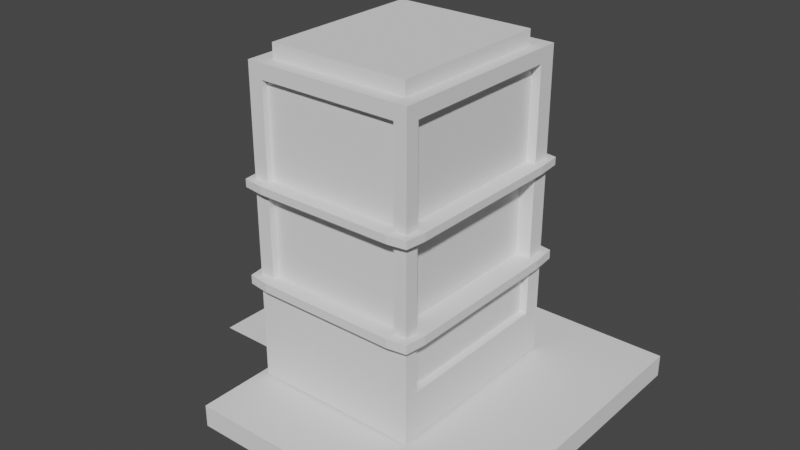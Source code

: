 # Source: Apartment_building.blend  (saved by Blender 3.0.42; exported with 4.5.12 LTS)
import bpy
from mathutils import Matrix  # noqa: F401  (used for matrix-valued properties, if any)

bpy.ops.wm.read_factory_settings(use_empty=True)
scene = bpy.context.scene
scene.name = 'Scene'

# ---- collections
col_collection = bpy.data.collections.new('Collection'); scene.collection.children.link(col_collection)

# ---- world
world_world = bpy.data.worlds.new('World'); scene.world = world_world
world_world.use_nodes = True; world_world.node_tree.nodes.clear()
_N = world_world.node_tree.nodes; _L = world_world.node_tree.links
n0 = _N.new('ShaderNodeOutputWorld'); n0.name = 'World Output'; n0.location = (300, 300)
n1 = _N.new('ShaderNodeBackground'); n1.name = 'Background'; n1.location = (10, 300)
n1.inputs[0].default_value = (0.05088, 0.05088, 0.05088, 1.0)
_L.new(n1.outputs[0], n0.inputs[0])
n0.is_active_output = True
world_world.color = (0.05088, 0.05088, 0.05088)
world_world.use_sun_shadow = False
world_world.sun_shadow_jitter_overblur = 0.0

# ---- meshes
me_cube_006 = bpy.data.meshes.new('Cube.006')
me_cube_006.from_pydata([(-15.71, -15.71, -15.71), (-15.71, -15.71, 15.71), (-15.71, 15.71, -15.71), (-15.71, 15.71, 15.71), (15.71, -15.71, -15.71), (15.71, -15.71, 15.71), (15.71, 15.71, -15.71), (15.71, 15.71, 15.71)], [], [(0, 1, 3, 2), (2, 3, 7, 6), (6, 7, 5, 4), (4, 5, 1, 0), (2, 6, 4, 0), (7, 3, 1, 5)])
_uv = me_cube_006.uv_layers.new(name='UVMap')
_uv.uv.foreach_set('vector', [0.375, 0.0, 0.625, 0.0, 0.625, 0.25, 0.375, 0.25, 0.375, 0.25, 0.625, 0.25, 0.625, 0.5, 0.375, 0.5, 0.375, 0.5, 0.625, 0.5, 0.625, 0.75, 0.375, 0.75, 0.375, 0.75, 0.625, 0.75, 0.625, 1.0, 0.375, 1.0, 0.125, 0.5, 0.375, 0.5, 0.375, 0.75, 0.125, 0.75, 0.625, 0.5, 0.875, 0.5, 0.875, 0.75, 0.625, 0.75])
me_cube_006.use_remesh_fix_poles = True
me_cube_006.use_remesh_preserve_attributes = False
me_cube_006.update()
me_cube_007 = bpy.data.meshes.new('Cube.007')
me_cube_007.from_pydata([(-16.16, -10.24, -15.43), (-16.16, -10.24, 105.1), (-16.16, 10.59, -15.43), (-16.16, 10.59, 105.1), (4.666, -10.24, -15.43), (4.666, -10.24, 105.1), (4.666, 10.59, -15.43), (4.666, 10.59, 105.1), (-16.16, -10.24, 222.8), (-16.16, 10.59, 222.8), (4.666, 10.59, 222.8), (4.666, -10.24, 222.8), (-16.16, -10.24, 345.5), (-16.16, 10.59, 345.5), (4.666, 10.59, 345.5), (4.666, -10.24, 345.5), (-16.16, -10.24, 363.1), (-16.16, 10.59, 363.1), (4.666, 10.59, 363.1), (4.666, -10.24, 363.1), (-16.16, 8.705, -15.43), (-16.16, 8.705, 105.1), (4.666, 8.705, -15.43), (4.666, 8.705, 105.1), (-16.16, 8.705, 222.8), (4.666, 8.705, 222.8), (-16.16, 8.705, 345.5), (4.666, 8.705, 345.5), (-16.16, 8.705, 363.1), (4.666, 8.705, 363.1), (-16.16, -8.774, -15.43), (4.666, -8.774, 105.1), (4.666, -8.774, 222.8), (4.666, -8.774, 345.5), (4.666, -8.774, 363.1), (-16.16, -8.774, 105.1), (4.666, -8.774, -15.43), (-16.16, -8.774, 222.8), (-16.16, -8.774, 345.5), (-16.16, -8.774, 363.1), (3.081, 10.59, -15.43), (3.081, 10.59, 105.1), (3.081, -10.24, -15.43), (3.081, -10.24, 105.1), (3.081, 10.59, 222.8), (3.081, -10.24, 222.8), (3.081, 10.59, 345.5), (3.081, -10.24, 345.5), (3.081, 10.59, 363.1), (3.081, -10.24, 363.1), (3.081, 8.705, 363.1), (3.081, 8.705, -15.43), (3.081, -8.774, 363.1), (3.081, -8.774, -15.43), (-14.33, 10.59, -15.43), (-14.33, -10.24, 105.1), (-14.33, -10.24, 222.8), (-14.33, -10.24, 345.5), (-14.33, -10.24, 363.1), (-14.33, 8.705, -15.43), (-14.33, -8.774, -15.43), (-14.33, 10.59, 105.1), (-14.33, -10.24, -15.43), (-14.33, 10.59, 222.8), (-14.33, 10.59, 345.5), (-14.33, 10.59, 363.1), (-14.33, 8.705, 363.1), (-14.33, -8.774, 363.1), (-16.16, 10.59, 232.3), (4.666, 10.59, 232.3), (4.666, -10.24, 232.3), (-16.16, -10.24, 232.3), (-16.16, 8.705, 232.3), (4.666, 8.705, 232.3), (4.666, -8.774, 232.3), (-16.16, -8.774, 232.3), (3.081, -10.24, 232.3), (3.081, 10.59, 232.3), (-14.33, -10.24, 232.3), (-14.33, 10.59, 232.3), (-16.16, -10.24, 116.0), (-16.16, 10.59, 116.0), (4.666, -10.24, 116.0), (4.666, 10.59, 116.0), (4.666, 8.705, 116.0), (-16.16, 8.705, 116.0), (4.666, -8.774, 116.0), (-16.16, -8.774, 116.0), (3.081, 10.59, 116.0), (3.081, -10.24, 116.0), (-14.33, -10.24, 116.0), (-14.33, 10.59, 116.0), (-17.14, 8.705, 222.8), (-16.85, 11.28, 222.8), (3.081, 11.57, 222.8), (5.358, 11.28, 222.8), (5.644, -8.774, 222.8), (5.358, -10.93, 222.8), (-14.33, -11.22, 222.8), (-16.85, -10.93, 222.8), (5.358, 11.28, 232.3), (5.358, -10.93, 232.3), (-17.14, -8.774, 222.8), (5.644, 8.705, 222.8), (-14.33, 11.57, 222.8), (3.081, -11.22, 222.8), (-16.85, 11.28, 232.3), (-16.85, -10.93, 232.3), (-17.14, 8.705, 232.3), (5.644, 8.705, 232.3), (5.644, -8.774, 232.3), (-17.14, -8.774, 232.3), (3.081, -11.22, 232.3), (3.081, 11.57, 232.3), (-14.33, -11.22, 232.3), (-14.33, 11.57, 232.3), (-17.23, 8.705, 105.1), (-16.91, 11.34, 105.1), (3.081, 11.66, 105.1), (5.421, 11.34, 105.1), (5.733, -8.774, 105.1), (5.421, -10.99, 105.1), (-14.33, -11.3, 105.1), (-16.91, -10.99, 105.1), (-16.91, 11.34, 116.0), (5.421, 11.34, 116.0), (-17.23, -8.774, 105.1), (5.733, 8.705, 105.1), (-14.33, 11.66, 105.1), (3.081, -11.3, 105.1), (-16.91, -10.99, 116.0), (5.421, -10.99, 116.0), (5.733, 8.705, 116.0), (-17.23, 8.705, 116.0), (5.733, -8.774, 116.0), (-17.23, -8.774, 116.0), (3.081, 11.66, 116.0), (3.081, -11.3, 116.0), (-14.33, -11.3, 116.0), (-14.33, 11.66, 116.0), (-16.16, -0.4959, 105.1), (4.666, -0.4959, -15.43), (-16.16, -0.4959, 222.8), (-16.16, -0.4959, 345.5), (-16.16, -0.4959, 363.1), (-16.16, -0.4959, -15.43), (4.666, -0.4959, 105.1), (4.666, -0.4959, 222.8), (4.666, -0.4959, 345.5), (4.666, -0.4959, 363.1), (3.081, -0.4959, -15.43), (3.081, -0.4959, 363.1), (-14.33, -0.4959, -15.43), (-14.33, -0.4959, 363.1), (-16.16, -0.4959, 232.3), (4.666, -0.4959, 232.3), (-16.16, -0.4959, 116.0), (4.666, -0.4959, 116.0), (-17.14, -0.4959, 222.8), (5.644, -0.4959, 222.8), (-17.14, -0.4959, 232.3), (5.644, -0.4959, 232.3), (-17.23, -0.4959, 105.1), (5.733, -0.4959, 105.1), (-17.23, -0.4959, 116.0), (5.733, -0.4959, 116.0), (-16.16, 2.084, 105.1), (4.666, 2.084, -15.43), (-16.16, 2.084, 222.8), (-16.16, 2.084, 345.5), (-16.16, 2.084, 363.1), (-16.16, 2.084, 232.3), (-16.16, 2.084, 116.0), (-17.14, 2.084, 222.8), (-17.14, 2.084, 232.3), (-17.23, 2.084, 105.1), (-17.23, 2.084, 116.0), (-16.16, 2.084, -15.43), (4.666, 2.084, 105.1), (4.666, 2.084, 222.8), (4.666, 2.084, 345.5), (4.666, 2.084, 363.1), (3.081, 2.084, -15.43), (3.081, 2.084, 363.1), (-14.33, 2.084, -15.43), (-14.33, 2.084, 363.1), (4.666, 2.084, 232.3), (4.666, 2.084, 116.0), (5.644, 2.084, 222.8), (5.644, 2.084, 232.3), (5.733, 2.084, 105.1), (5.733, 2.084, 116.0), (-16.16, 4.677, 105.1), (4.666, 4.677, -15.43), (-16.16, 4.677, 222.8), (-16.16, 4.677, 345.5), (-16.16, 4.677, 363.1), (-16.16, 4.677, 232.3), (-16.16, 4.677, 116.0), (-17.14, 4.677, 222.8), (-17.14, 4.677, 232.3), (-17.23, 4.677, 105.1), (-17.23, 4.677, 116.0), (-16.16, 4.677, -15.43), (4.666, 4.677, 105.1), (4.666, 4.677, 222.8), (4.666, 4.677, 345.5), (4.666, 4.677, 363.1), (3.081, 4.677, -15.43), (3.081, 4.677, 363.1), (-14.33, 4.677, -15.43), (-14.33, 4.677, 363.1), (4.666, 4.677, 232.3), (4.666, 4.677, 116.0), (5.644, 4.677, 222.8), (5.644, 4.677, 232.3), (5.733, 4.677, 105.1), (5.733, 4.677, 116.0), (-16.16, 6.579, 105.1), (4.666, 6.579, -15.43), (-16.16, 6.579, 222.8), (-16.16, 6.579, 345.5), (-16.16, 6.579, 363.1), (-16.16, 6.579, 232.3), (-16.16, 6.579, 116.0), (-17.14, 6.579, 222.8), (-17.14, 6.579, 232.3), (-17.23, 6.579, 105.1), (-17.23, 6.579, 116.0), (-16.16, 6.579, -15.43), (4.666, 6.579, 105.1), (4.666, 6.579, 222.8), (4.666, 6.579, 345.5), (4.666, 6.579, 363.1), (3.081, 6.579, -15.43), (3.081, 6.579, 363.1), (-14.33, 6.579, -15.43), (-14.33, 6.579, 363.1), (4.666, 6.579, 232.3), (4.666, 6.579, 116.0), (5.644, 6.579, 222.8), (5.644, 6.579, 232.3), (5.733, 6.579, 105.1), (5.733, 6.579, 116.0), (-16.16, -2.505, -15.43), (4.666, -2.505, 105.1), (4.666, -2.505, 222.8), (4.666, -2.505, 345.5), (4.666, -2.505, 363.1), (3.081, -2.505, -15.43), (3.081, -2.505, 363.1), (-14.33, -2.505, -15.43), (-14.33, -2.505, 363.1), (4.666, -2.505, 232.3), (4.666, -2.505, 116.0), (5.644, -2.505, 222.8), (5.644, -2.505, 232.3), (5.733, -2.505, 105.1), (5.733, -2.505, 116.0), (-16.16, -2.505, 105.1), (4.666, -2.505, -15.43), (-16.16, -2.505, 222.8), (-16.16, -2.505, 345.5), (-16.16, -2.505, 363.1), (-16.16, -2.505, 232.3), (-16.16, -2.505, 116.0), (-17.14, -2.505, 222.8), (-17.14, -2.505, 232.3), (-17.23, -2.505, 105.1), (-17.23, -2.505, 116.0), (-16.16, -4.618, -15.43), (4.666, -4.618, 105.1), (4.666, -4.618, 222.8), (4.666, -4.618, 345.5), (4.666, -4.618, 363.1), (3.081, -4.618, -15.43), (3.081, -4.618, 363.1), (-14.33, -4.618, -15.43), (-14.33, -4.618, 363.1), (4.666, -4.618, 232.3), (4.666, -4.618, 116.0), (5.644, -4.618, 222.8), (5.644, -4.618, 232.3), (5.733, -4.618, 105.1), (5.733, -4.618, 116.0), (-16.16, -4.618, 105.1), (4.666, -4.618, -15.43), (-16.16, -4.618, 222.8), (-16.16, -4.618, 345.5), (-16.16, -4.618, 363.1), (-16.16, -4.618, 232.3), (-16.16, -4.618, 116.0), (-17.14, -4.618, 222.8), (-17.14, -4.618, 232.3), (-17.23, -4.618, 105.1), (-17.23, -4.618, 116.0), (-16.16, -6.91, -15.43), (4.666, -6.91, 105.1), (4.666, -6.91, 222.8), (4.666, -6.91, 345.5), (4.666, -6.91, 363.1), (3.081, -6.91, -15.43), (3.081, -6.91, 363.1), (-14.33, -6.91, -15.43), (-14.33, -6.91, 363.1), (4.666, -6.91, 232.3), (4.666, -6.91, 116.0), (5.644, -6.91, 222.8), (5.644, -6.91, 232.3), (5.733, -6.91, 105.1), (5.733, -6.91, 116.0), (-16.16, -6.91, 105.1), (4.666, -6.91, -15.43), (-16.16, -6.91, 222.8), (-16.16, -6.91, 345.5), (-16.16, -6.91, 363.1), (-16.16, -6.91, 232.3), (-16.16, -6.91, 116.0), (-17.14, -6.91, 222.8), (-17.14, -6.91, 232.3), (-17.23, -6.91, 105.1), (-17.23, -6.91, 116.0), (-16.16, 10.59, 317.9), (-16.16, -10.24, 317.9), (-16.16, 8.705, 317.9), (4.666, 8.705, 317.9), (4.666, -8.774, 317.9), (-16.16, -8.774, 317.9), (3.081, -10.24, 317.9), (3.081, 10.59, 317.9), (-14.33, -10.24, 317.9), (-14.33, 10.59, 317.9), (4.666, 10.59, 317.9), (4.666, -10.24, 317.9), (-14.87, -0.4959, 42.13), (2.81, -2.505, 222.8), (-14.87, -8.774, 42.13), (2.81, 6.579, 198.3), (-14.87, 8.705, 42.13), (2.81, 8.705, 116.0), (-14.87, -6.91, 73.74), (2.81, 4.677, 198.3), (2.81, 6.579, 116.0), (-14.87, -4.618, 73.74), (2.81, 6.579, 222.8), (-14.87, -2.505, 73.74), (2.81, 2.084, 198.3), (-14.87, 6.579, 73.74), (4.666, 10.59, 285.2), (4.666, -10.24, 285.2), (-16.16, 10.59, 285.2), (-16.16, -10.24, 285.2), (-16.16, 8.705, 285.2), (4.666, 8.705, 285.2), (4.666, -8.774, 285.2), (-16.16, -8.774, 285.2), (3.081, -10.24, 285.2), (3.081, 10.59, 285.2), (-14.33, -10.24, 285.2), (-14.33, 10.59, 285.2), (-14.87, 4.677, 73.74), (2.81, 4.677, 116.0), (-14.87, 2.084, 73.74), (2.81, 4.677, 222.8), (-14.87, -0.4959, 73.74), (2.81, -0.4959, 198.3), (-14.87, -8.774, 73.74), (2.81, -0.4959, 116.0), (2.81, 2.084, 116.0), (-14.87, 8.705, 73.74), (2.81, -0.4959, 222.8), (-14.87, -8.774, 105.1), (2.81, 2.084, 222.8), (-14.87, -6.91, 105.1), (4.666, 10.59, 258.1), (4.666, -10.24, 258.1), (-16.16, 10.59, 258.1), (-16.16, -10.24, 258.1), (-16.16, 8.705, 258.1), (4.666, 8.705, 258.1), (4.666, -8.774, 258.1), (-16.16, -8.774, 258.1), (3.081, -10.24, 258.1), (3.081, 10.59, 258.1), (-14.33, -10.24, 258.1), (-14.33, 10.59, 258.1), (-14.87, -4.618, 105.1), (2.81, -8.774, 116.0), (-14.87, 4.677, 105.1), (2.81, -6.91, 116.0), (-14.87, 2.084, 105.1), (2.81, -8.774, 198.3), (-14.87, -0.4959, 105.1), (2.81, -8.774, 222.8), (2.81, -6.91, 222.8), (-14.87, -2.505, 105.1), (2.81, 8.705, 222.8), (-14.87, 8.705, 105.1), (2.81, 8.705, 198.3), (-14.87, 6.579, 105.1), (-16.16, -10.24, 198.3), (4.666, -10.24, 198.3), (4.666, 8.705, 198.3), (-16.16, 8.705, 198.3), (4.666, -8.774, 198.3), (-16.16, -8.774, 198.3), (3.081, 10.59, 198.3), (3.081, -10.24, 198.3), (-14.33, -10.24, 198.3), (-14.33, 10.59, 198.3), (-16.16, 10.59, 198.3), (4.666, 10.59, 198.3), (-15.41, -4.618, 232.3), (3.704, -0.4959, 42.13), (-15.41, -4.618, 345.5), (3.704, -8.774, 42.13), (-15.41, 6.579, 317.9), (3.704, 8.705, 42.13), (-15.41, 4.677, 317.9), (3.704, -6.91, 73.74), (3.704, -4.618, 73.74), (-15.41, 4.677, 232.3), (3.704, -2.505, 73.74), (-15.41, 4.677, 345.5), (3.704, 6.579, 73.74), (-15.41, 2.084, 317.9), (-16.16, 10.59, 170.1), (4.666, 10.59, 170.1), (-16.16, -10.24, 170.1), (4.666, -10.24, 170.1), (4.666, 8.705, 170.1), (-16.16, 8.705, 170.1), (4.666, -8.774, 170.1), (-16.16, -8.774, 170.1), (3.081, 10.59, 170.1), (3.081, -10.24, 170.1), (-14.33, -10.24, 170.1), (-14.33, 10.59, 170.1), (-15.41, 2.084, 232.3), (3.704, 4.677, 73.74), (-15.41, 2.084, 345.5), (3.704, 2.084, 73.74), (-15.41, -0.4959, 317.9), (3.704, -0.4959, 73.74), (-15.41, -0.4959, 232.3), (3.704, -8.774, 73.74), (3.704, 8.705, 73.74), (-15.41, -2.505, 232.3), (3.704, -4.618, 105.1), (-15.41, -0.4959, 345.5), (3.704, -2.505, 105.1), (-15.41, -2.505, 345.5), (-16.16, 10.59, 141.6), (4.666, 10.59, 141.6), (-16.16, -10.24, 141.6), (4.666, -10.24, 141.6), (4.666, 8.705, 141.6), (-16.16, 8.705, 141.6), (4.666, -8.774, 141.6), (-16.16, -8.774, 141.6), (3.081, 10.59, 141.6), (3.081, -10.24, 141.6), (-14.33, -10.24, 141.6), (-14.33, 10.59, 141.6), (-15.41, 8.705, 232.3), (3.704, 8.705, 105.1), (-15.41, 6.579, 232.3), (3.704, 6.579, 105.1), (-15.41, -8.774, 345.5), (3.704, 4.677, 105.1), (-15.41, -8.774, 317.9), (3.704, -0.4959, 105.1), (3.704, 2.084, 105.1), (-15.41, 8.705, 317.9), (3.704, -8.774, 105.1), (-15.41, 8.705, 345.5), (3.704, -6.91, 105.1), (-15.41, 6.579, 345.5), (-16.16, -10.24, 73.74), (-16.16, 10.59, 73.74), (4.666, 10.59, 73.74), (4.666, -10.24, 73.74), (4.666, 8.705, 73.74), (-16.16, 8.705, 73.74), (-16.16, -8.774, 73.74), (4.666, -8.774, 73.74), (3.081, -10.24, 73.74), (3.081, 10.59, 73.74), (-14.33, 10.59, 73.74), (-14.33, -10.24, 73.74), (-14.33, 9.913, 223.5), (3.081, 2.084, 380.5), (3.081, 9.913, 105.8), (-14.33, -6.91, 380.5), (-14.33, 9.913, 105.8), (3.081, -6.91, 380.5), (3.081, 10.98, 115.3), (3.081, -8.774, 380.5), (-14.33, -8.774, 380.5), (3.081, 9.913, 115.3), (3.081, 8.705, 380.5), (-14.33, 9.913, 115.3), (-14.33, 8.705, 380.5), (-14.33, 10.98, 115.3), (-16.16, 10.59, 42.13), (4.666, 10.59, 42.13), (4.666, -10.24, 42.13), (4.666, 8.705, 42.13), (-16.16, 8.705, 42.13), (-16.16, -8.774, 42.13), (4.666, -8.774, 42.13), (3.081, -10.24, 42.13), (3.081, 10.59, 42.13), (-14.33, 10.59, 42.13), (-14.33, -10.24, 42.13), (4.666, -0.4959, 42.13), (-16.16, -0.4959, 42.13), (4.666, 2.084, 42.13), (-16.16, 2.084, 42.13), (4.666, 4.677, 42.13), (-16.16, 4.677, 42.13), (4.666, 6.579, 42.13), (-16.16, 6.579, 42.13), (-16.16, -2.505, 42.13), (4.666, -2.505, 42.13), (-16.16, -4.618, 42.13), (4.666, -4.618, 42.13), (-16.16, -6.91, 42.13), (4.666, -6.91, 42.13), (-16.16, -10.24, 42.13), (-15.5, 6.579, 222.8), (-15.5, 8.705, 222.8), (-15.5, 8.705, 198.3), (-15.5, -8.774, 198.3), (-15.5, -8.774, 222.8), (-15.5, 6.579, 116.0), (-15.5, 8.705, 116.0), (-15.5, -2.505, 222.8), (-15.5, -0.4959, 222.8), (-15.5, -2.505, 116.0), (-15.5, -0.4959, 116.0), (-15.5, -0.4959, 198.3), (-15.5, 2.084, 222.8), (-15.5, 2.084, 116.0), (-15.5, 2.084, 198.3), (-15.5, 4.677, 222.8), (-15.5, 4.677, 116.0), (-15.5, 4.677, 198.3), (-15.5, 6.579, 198.3), (-15.5, -4.618, 222.8), (-15.5, -4.618, 116.0), (-15.5, -2.505, 198.3), (-15.5, -6.91, 222.8), (-15.5, -6.91, 116.0), (-15.5, -4.618, 198.3), (-15.5, -8.774, 116.0), (-15.5, -6.91, 198.3), (-15.5, 8.705, 170.1), (-15.5, -8.774, 170.1), (-15.5, -0.4959, 170.1), (-15.5, 2.084, 170.1), (-15.5, 4.677, 170.1), (-15.5, 6.579, 170.1), (-15.5, -2.505, 170.1), (-15.5, -4.618, 170.1), (-15.5, -6.91, 170.1), (-15.5, 8.705, 141.6), (-15.5, -8.774, 141.6), (-15.5, -0.4959, 141.6), (-15.5, 2.084, 141.6), (-15.5, 4.677, 141.6), (-15.5, 6.579, 141.6), (-15.5, -2.505, 141.6), (-15.5, -4.618, 141.6), (-15.5, -6.91, 141.6), (-15.41, -2.505, 317.9), (-15.41, -6.91, 345.5), (-15.41, -6.91, 232.3), (-15.41, -4.618, 317.9), (-15.41, -8.774, 232.3), (-15.41, -6.91, 317.9), (-15.41, 8.705, 285.2), (-15.41, -8.774, 285.2), (-15.41, -0.4959, 285.2), (-15.41, 2.084, 285.2), (-15.41, 4.677, 285.2), (-15.41, 6.579, 285.2), (-15.41, -2.505, 285.2), (-15.41, -4.618, 285.2), (-15.41, -6.91, 285.2), (-15.41, 8.705, 258.1), (-15.41, -8.774, 258.1), (-15.41, -0.4959, 258.1), (-15.41, 2.084, 258.1), (-15.41, 4.677, 258.1), (-15.41, 6.579, 258.1), (-15.41, -2.505, 258.1), (-15.41, -4.618, 258.1), (-15.41, -6.91, 258.1), (-14.87, 2.084, 42.13), (-14.87, 4.677, 42.13), (-14.87, 6.579, 42.13), (-14.87, -2.505, 42.13), (-14.87, -4.618, 42.13), (-14.87, -6.91, 42.13), (3.081, -0.4959, 380.5), (-14.33, 2.084, 380.5), (-14.33, -0.4959, 380.5), (3.081, 4.677, 380.5), (-14.33, 4.677, 380.5), (3.081, 6.579, 380.5), (-14.33, 6.579, 380.5), (3.081, -2.505, 380.5), (-14.33, -2.505, 380.5), (3.081, -4.618, 380.5), (-14.33, -4.618, 380.5), (3.081, -9.286, 198.3), (3.081, -9.286, 222.8), (-14.33, -9.286, 222.8), (-14.33, -9.286, 198.3), (3.081, -9.286, 116.0), (-14.33, -9.286, 116.0), (3.081, -9.286, 170.1), (-14.33, -9.286, 170.1), (3.081, -9.286, 141.6), (-14.33, -9.286, 141.6), (3.081, -9.591, 317.9), (3.081, -9.591, 345.5), (-14.33, -9.591, 345.5), (-14.33, -9.591, 317.9), (3.081, -9.591, 232.3), (-14.33, -9.591, 232.3), (3.081, -9.591, 285.2), (-14.33, -9.591, 285.2), (3.081, -9.591, 258.1), (-14.33, -9.591, 258.1), (3.081, -9.515, 198.3), (3.081, -9.515, 222.8), (-14.33, -9.515, 222.8), (-14.33, -9.515, 198.3), (3.081, -9.515, 116.0), (-14.33, -9.515, 116.0), (3.081, -9.515, 170.1), (-14.33, -9.515, 170.1), (3.081, -9.515, 141.6), (-14.33, -9.515, 141.6), (3.081, -9.511, 198.3), (3.081, -9.511, 222.8), (-14.33, -9.511, 222.8), (-14.33, -9.511, 198.3), (3.081, -9.511, 116.0), (-14.33, -9.511, 116.0), (3.081, -9.511, 170.1), (-14.33, -9.511, 170.1), (3.081, -9.511, 141.6), (-14.33, -9.511, 141.6), (-5.953, -4.413, -55.74), (-5.541, -4.413, -55.74), (-5.953, -4.062, -55.74), (-5.541, -4.062, -55.74), (-29.48, -5.213, -35.68), (-9.435, -5.213, -35.68), (-29.48, 11.87, -35.68), (-9.435, 11.87, -35.68), (-10.21, 8.705, 42.13), (-10.21, 8.705, -15.43), (-10.21, 6.579, -15.43), (-10.21, 6.579, 42.13), (3.513, 8.705, 317.9), (3.513, 8.705, 345.5), (3.513, -6.91, 345.5), (3.513, -8.774, 345.5), (3.513, -8.774, 317.9), (3.513, -6.91, 232.3), (3.513, -8.774, 232.3), (3.513, 2.084, 345.5), (3.513, -0.4959, 345.5), (3.513, 2.084, 232.3), (3.513, -0.4959, 232.3), (3.513, -0.4959, 317.9), (3.513, 4.677, 345.5), (3.513, 4.677, 232.3), (3.513, 2.084, 317.9), (3.513, 6.579, 345.5), (3.513, 6.579, 232.3), (3.513, 4.677, 317.9), (3.513, 8.705, 232.3), (3.513, 6.579, 317.9), (3.513, -2.505, 345.5), (3.513, -2.505, 232.3), (3.513, -2.505, 317.9), (3.513, -4.618, 345.5), (3.513, -4.618, 232.3), (3.513, -4.618, 317.9), (3.513, -6.91, 317.9), (3.513, 8.705, 285.2), (3.513, -8.774, 285.2), (3.513, -0.4959, 285.2), (3.513, 2.084, 285.2), (3.513, 4.677, 285.2), (3.513, 6.579, 285.2), (3.513, -2.505, 285.2), (3.513, -4.618, 285.2), (3.513, -6.91, 285.2), (3.513, 8.705, 258.1), (3.513, -8.774, 258.1), (3.513, -0.4959, 258.1), (3.513, 2.084, 258.1), (3.513, 4.677, 258.1), (3.513, 6.579, 258.1), (3.513, -2.505, 258.1), (3.513, -4.618, 258.1), (3.513, -6.91, 258.1), (2.81, -2.505, 116.0), (2.81, -2.505, 198.3), (2.81, -4.618, 222.8), (2.81, -4.618, 116.0), (2.81, -4.618, 198.3), (2.81, -6.91, 198.3), (2.81, 8.705, 170.1), (2.81, -8.774, 170.1), (2.81, -0.4959, 170.1), (2.81, 2.084, 170.1), (2.81, 4.677, 170.1), (2.81, 6.579, 170.1), (2.81, -2.505, 170.1), (2.81, -4.618, 170.1), (2.81, -6.91, 170.1), (2.81, 8.705, 141.6), (2.81, -8.774, 141.6), (2.81, -0.4959, 141.6), (2.81, 2.084, 141.6), (2.81, 4.677, 141.6), (2.81, 6.579, 141.6), (2.81, -2.505, 141.6), (2.81, -4.618, 141.6), (2.81, -6.91, 141.6), (3.704, 2.084, 42.13), (3.704, 4.677, 42.13), (3.704, 6.579, 42.13), (3.704, -2.505, 42.13), (3.704, -4.618, 42.13), (3.704, -6.91, 42.13), (3.081, 9.913, 223.5), (-14.33, 9.634, 345.5), (3.081, 9.634, 345.5), (3.081, 9.634, 198.3), (3.081, 9.634, 317.9), (-14.33, 9.634, 198.3), (-14.33, 9.634, 317.9), (-14.33, 9.913, 231.7), (3.081, 9.913, 231.7), (3.081, 10.98, 105.8), (-14.33, 10.89, 223.5), (3.081, 10.89, 223.5), (3.081, 10.89, 231.7), (-14.33, 10.89, 231.7), (-14.33, 10.98, 105.8), (3.081, 9.634, 285.2), (-14.33, 9.634, 285.2), (3.081, 9.634, 258.1), (-14.33, 9.634, 258.1), (3.081, 9.634, 170.1), (-14.33, 9.634, 170.1), (3.081, 9.634, 141.6), (-14.33, 9.634, 141.6), (3.081, 9.634, 73.74), (-14.33, 9.634, 73.74), (3.081, 9.634, 42.13), (-14.33, 9.634, 42.13), (-23.88, -0.8853, 40.22), (-11.01, -0.8853, 42.34), (-23.88, 10.09, 40.22), (-11.01, 10.09, 40.22), (-23.88, -0.4396, 42.05), (-23.88, 10.53, 42.05), (-11.01, -0.4396, 42.05), (-11.01, 10.53, 42.05), (-23.6, -0.6113, -35.46), (-23.6, -0.6113, 40.75), (-23.6, -0.3407, -35.46), (-23.6, -0.3407, 40.75), (-23.26, -0.6113, -35.46), (-23.26, -0.6113, 40.75), (-23.26, -0.3407, -35.46), (-23.26, -0.3407, 40.75), (-23.6, 10.23, -35.46), (-23.6, 10.23, 40.75), (-23.6, 10.5, -35.46), (-23.6, 10.5, 40.75), (-23.26, 10.23, -35.46), (-23.26, 10.23, 40.75), (-23.26, 10.5, -35.46), (-23.26, 10.5, 40.75), (-23.88, -0.4396, 44.05), (-23.88, 10.53, 44.05), (-11.01, -0.4396, 44.05), (-11.01, 10.53, 44.05), (-18.16, 7.075, -34.37), (-18.16, 7.075, -29.16), (-18.16, 9.207, -34.37), (-18.16, 9.207, -29.16), (-17.18, 7.075, -34.37), (-17.18, 7.075, -29.16), (-17.18, 9.207, -34.37), (-17.18, 9.207, -29.16), (-18.16, 9.207, -29.23), (-18.16, 7.075, -29.23), (-18.16, 7.075, -24.03), (-18.16, 9.207, -24.03), (-17.18, 9.207, -29.23), (-17.18, 9.207, -24.03), (-17.18, 7.075, -29.23), (-17.18, 7.075, -24.03), (-18.16, 9.207, -23.76), (-18.16, 7.075, -23.76), (-18.16, 7.075, -18.56), (-18.16, 9.207, -18.56), (-17.18, 9.207, -23.76), (-17.18, 9.207, -18.56), (-17.18, 7.075, -23.76), (-17.18, 7.075, -18.56), (-18.16, 9.207, -21.54), (-18.16, 7.075, -21.54), (-18.16, 7.075, -16.33), (-18.16, 9.207, -16.33), (-17.18, 9.207, -21.54), (-17.18, 9.207, -16.33), (-17.18, 7.075, -21.54), (-17.18, 7.075, -16.33), (-19.43, 9.207, -34.37), (-19.43, 7.075, -34.37), (-19.43, 7.075, -29.16), (-19.43, 9.207, -29.16), (-19.0, 9.207, -29.23), (-19.0, 7.075, -29.23), (-19.0, 7.075, -24.03), (-19.0, 9.207, -24.03), (-18.57, 9.207, -23.76), (-18.57, 7.075, -23.76), (-18.57, 7.075, -18.56), (-18.57, 9.207, -18.56)], [], [(483, 21, 3, 479), (487, 41, 7, 480), (485, 31, 5, 481), (489, 55, 1, 478), (53, 36, 4, 42), (405, 400, 8, 37), (331, 322, 13, 64), (407, 401, 11, 45), (409, 410, 9, 63), (402, 411, 10, 25), (27, 14, 18, 29), (325, 332, 14, 27), (327, 323, 12, 38), (328, 333, 15, 47), (67, 39, 16, 58), (38, 12, 16, 39), (47, 15, 19, 49), (64, 13, 17, 65), (13, 26, 28, 17), (65, 17, 28, 66), (322, 324, 26, 13), (391, 718, 394, 393), (232, 27, 29, 233), (420, 448, 476, 419), (410, 403, 24, 9), (40, 6, 22, 51), (480, 7, 23, 482), (285, 259, 395, 386), (478, 1, 35, 484), (401, 404, 32, 11), (15, 33, 34, 19), (333, 326, 33, 15), (314, 38, 39, 315), (304, 315, 39, 67), (366, 371, 373, 340), (578, 580, 576, 414), (301, 312, 36, 53), (271, 297, 476, 448), (303, 301, 53, 60), (300, 302, 52, 34), (54, 40, 51, 59), (18, 48, 50, 29), (14, 46, 48, 18), (57, 47, 49, 58), (34, 52, 49, 19), (358, 384, 635, 633), (411, 406, 44, 10), (89, 461, 624, 620), (332, 329, 46, 14), (60, 53, 42, 62), (481, 5, 43, 486), (357, 383, 760, 758), (479, 3, 61, 488), (30, 60, 62, 0), (400, 408, 56, 8), (323, 330, 57, 12), (12, 57, 58, 16), (2, 54, 59, 20), (296, 303, 60, 30), (211, 185, 606, 609), (48, 65, 66, 50), (46, 64, 65, 48), (52, 67, 58, 49), (329, 357, 758, 747), (139, 91, 501, 503), (486, 43, 55, 489), (76, 78, 114, 112), (231, 25, 103, 240), (61, 128, 757, 494), (69, 73, 109, 100), (10, 44, 94, 95), (77, 69, 100, 113), (71, 75, 111, 107), (9, 24, 92, 93), (78, 71, 107, 114), (25, 10, 95, 103), (70, 76, 112, 101), (37, 8, 99, 102), (61, 3, 117, 128), (89, 90, 138, 137), (81, 91, 139, 124), (90, 80, 130, 138), (83, 84, 132, 125), (230, 23, 127, 242), (94, 44, 743, 754), (43, 5, 121, 129), (7, 41, 118, 119), (306, 86, 134, 310), (85, 81, 124, 133), (1, 55, 122, 123), (383, 77, 751, 760), (99, 98, 114, 107), (95, 94, 113, 100), (98, 105, 112, 114), (318, 102, 111, 319), (97, 96, 110, 101), (240, 103, 109, 241), (93, 92, 108, 106), (105, 97, 101, 112), (102, 99, 107, 111), (103, 95, 100, 109), (104, 93, 106, 115), (11, 32, 96, 97), (68, 79, 115, 106), (45, 11, 97, 105), (223, 72, 108, 226), (8, 56, 98, 99), (74, 70, 101, 110), (305, 74, 110, 308), (63, 9, 93, 104), (56, 45, 105, 98), (72, 68, 106, 108), (313, 37, 102, 318), (104, 115, 756, 753), (64, 46, 745, 744), (123, 122, 138, 130), (122, 129, 137, 138), (119, 118, 136, 125), (320, 126, 135, 321), (121, 120, 134, 131), (117, 116, 133, 124), (242, 127, 132, 243), (127, 119, 125, 132), (128, 117, 124, 139), (129, 121, 131, 137), (126, 123, 130, 135), (311, 35, 126, 320), (82, 89, 137, 131), (5, 31, 120, 121), (88, 83, 125, 136), (80, 87, 135, 130), (55, 43, 129, 122), (224, 85, 133, 228), (35, 1, 123, 126), (3, 21, 116, 117), (23, 7, 119, 127), (86, 82, 131, 134), (77, 113, 755, 751), (265, 156, 164, 269), (166, 140, 162, 175), (257, 163, 165, 258), (175, 162, 164, 176), (168, 142, 158, 173), (186, 155, 161, 189), (264, 154, 160, 267), (255, 159, 161, 256), (173, 158, 160, 174), (187, 157, 165, 191), (245, 146, 163, 257), (246, 147, 159, 255), (151, 183, 491, 605), (177, 184, 152, 145), (181, 183, 151, 149), (184, 182, 150, 152), (245, 271, 448, 450), (182, 167, 141, 150), (575, 578, 414, 451), (340, 373, 386, 343), (185, 170, 144, 153), (169, 143, 144, 170), (527, 509, 336, 604), (422, 450, 448, 420), (247, 148, 149, 248), (718, 717, 715, 394), (195, 169, 170, 196), (211, 196, 170, 185), (343, 386, 395, 345), (442, 575, 451, 449), (208, 193, 167, 182), (528, 526, 741, 742), (210, 208, 182, 184), (207, 209, 183, 181), (203, 210, 184, 177), (235, 50, 500, 610), (213, 187, 191, 217), (199, 173, 174, 200), (212, 186, 189, 215), (194, 168, 173, 199), (201, 175, 176, 202), (192, 166, 175, 201), (156, 172, 176, 164), (163, 190, 191, 165), (154, 171, 174, 160), (159, 188, 189, 161), (146, 178, 190, 163), (147, 179, 188, 159), (192, 218, 399, 388), (443, 471, 450, 422), (148, 180, 181, 149), (717, 714, 335, 715), (218, 192, 201, 227), (227, 201, 202, 228), (220, 194, 199, 225), (238, 212, 215, 241), (225, 199, 200, 226), (239, 213, 217, 243), (209, 235, 610, 608), (229, 236, 210, 203), (233, 235, 209, 207), (236, 234, 208, 210), (146, 245, 450, 471), (234, 219, 193, 208), (473, 416, 477, 475), (360, 388, 399, 347), (237, 222, 196, 211), (221, 195, 196, 222), (172, 198, 202, 176), (190, 216, 217, 191), (171, 197, 200, 174), (188, 214, 215, 189), (178, 204, 216, 190), (179, 205, 214, 188), (509, 484, 366, 336), (446, 465, 467, 424), (180, 206, 207, 181), (341, 337, 344, 363), (26, 221, 222, 28), (66, 28, 222, 237), (362, 390, 388, 360), (416, 418, 423, 477), (51, 22, 219, 234), (485, 510, 415, 445), (59, 51, 234, 236), (29, 50, 235, 233), (20, 59, 236, 229), (50, 66, 502, 500), (84, 239, 243, 132), (92, 225, 226, 108), (73, 238, 241, 109), (24, 220, 225, 92), (116, 227, 228, 133), (21, 218, 227, 116), (198, 224, 228, 202), (216, 242, 243, 217), (197, 223, 226, 200), (214, 240, 241, 215), (204, 230, 242, 216), (205, 231, 240, 214), (166, 192, 388, 390), (424, 467, 469, 439), (206, 232, 233, 207), (346, 341, 363, 372), (365, 346, 372, 370), (273, 247, 248, 274), (439, 469, 472, 441), (21, 483, 369, 397), (272, 246, 255, 281), (271, 245, 257, 283), (281, 255, 256, 282), (290, 264, 267, 293), (283, 257, 258, 284), (291, 265, 269, 295), (140, 259, 268, 162), (162, 268, 269, 164), (142, 261, 266, 158), (155, 253, 256, 161), (158, 266, 267, 160), (157, 254, 258, 165), (183, 209, 608, 491), (145, 152, 251, 244), (149, 151, 250, 248), (152, 150, 249, 251), (519, 521, 739, 738), (150, 141, 260, 249), (418, 425, 440, 423), (364, 392, 390, 362), (153, 144, 263, 252), (143, 262, 263, 144), (317, 291, 295, 321), (309, 283, 284, 310), (316, 290, 293, 319), (307, 281, 282, 308), (297, 271, 283, 309), (298, 272, 281, 307), (140, 166, 390, 392), (441, 472, 471, 443), (299, 273, 274, 300), (714, 365, 370, 335), (259, 285, 294, 268), (268, 294, 295, 269), (261, 287, 292, 266), (253, 279, 282, 256), (266, 292, 293, 267), (254, 280, 284, 258), (278, 304, 493, 615), (244, 251, 277, 270), (248, 250, 276, 274), (251, 249, 275, 277), (526, 524, 740, 741), (249, 260, 286, 275), (425, 442, 449, 440), (345, 395, 392, 364), (252, 263, 289, 278), (262, 288, 289, 263), (337, 398, 396, 344), (33, 299, 300, 34), (419, 476, 474, 445), (259, 140, 392, 395), (32, 298, 307, 96), (31, 297, 309, 120), (96, 307, 308, 110), (75, 316, 319, 111), (120, 309, 310, 134), (87, 317, 321, 135), (285, 311, 320, 294), (294, 320, 321, 295), (287, 313, 318, 292), (279, 305, 308, 282), (292, 318, 319, 293), (280, 306, 310, 284), (252, 278, 615, 613), (270, 277, 303, 296), (274, 276, 302, 300), (277, 275, 301, 303), (482, 23, 465, 446), (275, 286, 312, 301), (580, 470, 468, 576), (347, 399, 397, 369), (278, 289, 315, 304), (288, 314, 315, 289), (26, 324, 473, 475), (273, 299, 670, 691), (75, 381, 591, 579), (247, 273, 691, 688), (381, 355, 582, 591), (148, 247, 688, 676), (305, 279, 692, 673), (154, 264, 447, 444), (279, 253, 689, 692), (316, 75, 579, 577), (325, 27, 669, 668), (355, 327, 470, 582), (253, 155, 678, 689), (290, 316, 577, 412), (463, 437, 763, 765), (351, 358, 330, 323), (348, 357, 329, 332), (47, 57, 628, 627), (264, 290, 412, 447), (349, 354, 326, 333), (180, 148, 676, 675), (350, 352, 324, 322), (356, 349, 333, 328), (355, 351, 323, 327), (353, 348, 332, 325), (359, 350, 322, 331), (385, 376, 350, 359), (379, 374, 348, 353), (381, 377, 351, 355), (382, 375, 349, 356), (376, 378, 352, 350), (380, 74, 674, 705), (375, 380, 354, 349), (378, 72, 464, 590), (78, 76, 630, 631), (374, 383, 357, 348), (377, 384, 358, 351), (437, 409, 748, 763), (223, 197, 421, 466), (155, 186, 677, 678), (352, 378, 590, 581), (33, 326, 672, 671), (197, 171, 438, 421), (354, 380, 705, 696), (171, 154, 444, 438), (74, 305, 673, 674), (27, 232, 683, 669), (72, 223, 466, 464), (232, 206, 680, 683), (38, 314, 576, 468), (206, 180, 675, 680), (314, 288, 414, 576), (288, 262, 451, 414), (73, 379, 704, 686), (195, 221, 477, 423), (379, 353, 695, 704), (169, 195, 423, 440), (238, 73, 686, 684), (212, 238, 684, 681), (324, 352, 581, 473), (186, 212, 681, 677), (327, 38, 468, 470), (326, 354, 696, 672), (143, 169, 440, 449), (299, 33, 671, 670), (262, 143, 449, 451), (118, 41, 492, 752), (71, 78, 384, 377), (69, 77, 383, 374), (76, 382, 634, 630), (221, 26, 475, 477), (70, 74, 380, 375), (353, 325, 668, 695), (68, 72, 378, 376), (76, 70, 375, 382), (75, 71, 377, 381), (73, 69, 374, 379), (79, 68, 376, 385), (156, 265, 539, 540), (298, 32, 393, 394), (220, 24, 531, 530), (430, 402, 398, 719), (317, 87, 555, 553), (306, 280, 716, 389), (280, 254, 713, 716), (457, 85, 536, 566), (254, 157, 367, 713), (291, 317, 553, 550), (272, 298, 394, 715), (431, 457, 566, 557), (246, 272, 715, 335), (85, 224, 535, 536), (113, 94, 754, 755), (428, 436, 408, 400), (56, 408, 619, 618), (427, 434, 406, 411), (265, 291, 550, 539), (429, 432, 404, 401), (426, 431, 403, 410), (147, 246, 335, 370), (430, 427, 411, 402), (437, 426, 410, 409), (435, 429, 401, 407), (433, 428, 400, 405), (459, 454, 428, 433), (461, 455, 429, 435), (463, 452, 426, 437), (456, 453, 427, 430), (86, 306, 389, 387), (452, 457, 431, 426), (455, 458, 432, 429), (433, 405, 533, 558), (453, 460, 434, 427), (435, 407, 616, 622), (454, 462, 436, 428), (91, 463, 765, 501), (224, 198, 546, 535), (157, 187, 368, 367), (198, 172, 543, 546), (458, 86, 387, 729), (172, 156, 540, 543), (432, 458, 729, 720), (24, 403, 532, 531), (179, 147, 370, 372), (239, 84, 339, 342), (403, 431, 557, 532), (213, 239, 342, 361), (405, 37, 534, 533), (187, 213, 361, 368), (37, 313, 552, 534), (313, 287, 549, 552), (84, 456, 728, 339), (287, 261, 537, 549), (25, 231, 344, 396), (194, 220, 530, 545), (456, 430, 719, 728), (231, 205, 363, 344), (168, 194, 545, 542), (404, 432, 720, 391), (142, 168, 542, 538), (205, 179, 372, 363), (261, 142, 538, 537), (32, 404, 391, 393), (87, 459, 567, 555), (434, 460, 764, 762), (80, 90, 462, 454), (45, 56, 618, 617), (83, 88, 460, 453), (459, 433, 558, 567), (82, 86, 458, 455), (81, 85, 457, 452), (402, 25, 396, 398), (84, 83, 453, 456), (91, 81, 452, 463), (89, 82, 455, 461), (87, 80, 454, 459), (510, 528, 742, 415), (483, 508, 338, 369), (178, 146, 471, 472), (518, 516, 334, 599), (507, 482, 446, 417), (525, 527, 604, 603), (218, 21, 397, 399), (517, 519, 738, 737), (516, 523, 602, 334), (524, 515, 413, 740), (523, 525, 603, 602), (23, 230, 467, 465), (508, 522, 601, 338), (230, 204, 469, 467), (511, 486, 489, 514), (504, 479, 488, 513), (406, 434, 762, 746), (506, 481, 486, 511), (204, 178, 472, 469), (529, 478, 484, 509), (522, 520, 600, 601), (505, 480, 482, 507), (514, 489, 478, 529), (510, 485, 481, 506), (512, 487, 480, 505), (508, 483, 479, 504), (20, 508, 504, 2), (40, 512, 505, 6), (36, 510, 506, 4), (62, 514, 529, 0), (6, 505, 507, 22), (229, 522, 667, 666), (0, 529, 509, 30), (312, 528, 510, 36), (4, 506, 511, 42), (54, 513, 512, 40), (2, 504, 513, 54), (42, 511, 514, 62), (167, 517, 515, 141), (244, 523, 516, 145), (193, 519, 517, 167), (145, 516, 518, 177), (219, 521, 519, 193), (177, 518, 520, 203), (22, 507, 521, 219), (203, 520, 522, 229), (270, 525, 523, 244), (141, 515, 524, 260), (296, 527, 525, 270), (260, 524, 526, 286), (30, 509, 527, 296), (286, 526, 528, 312), (556, 533, 534, 552), (544, 541, 538, 542), (547, 544, 542, 545), (548, 547, 545, 530), (532, 548, 530, 531), (541, 551, 537, 538), (551, 554, 549, 537), (554, 556, 552, 549), (564, 565, 556, 554), (563, 564, 554, 551), (559, 563, 551, 541), (557, 562, 548, 532), (562, 561, 547, 548), (561, 560, 544, 547), (560, 559, 541, 544), (565, 558, 533, 556), (574, 567, 558, 565), (569, 568, 559, 560), (570, 569, 560, 561), (571, 570, 561, 562), (566, 571, 562, 557), (568, 572, 563, 559), (572, 573, 564, 563), (573, 574, 565, 564), (550, 553, 574, 573), (539, 550, 573, 572), (540, 539, 572, 568), (536, 535, 571, 566), (535, 546, 570, 571), (546, 543, 569, 570), (543, 540, 568, 569), (553, 555, 567, 574), (588, 589, 580, 578), (587, 588, 578, 575), (583, 587, 575, 442), (581, 586, 416, 473), (586, 585, 418, 416), (585, 584, 425, 418), (584, 583, 442, 425), (589, 582, 470, 580), (598, 591, 582, 589), (593, 592, 583, 584), (594, 593, 584, 585), (595, 594, 585, 586), (590, 595, 586, 581), (592, 596, 587, 583), (596, 597, 588, 587), (597, 598, 589, 588), (412, 577, 598, 597), (447, 412, 597, 596), (444, 447, 596, 592), (464, 466, 595, 590), (466, 421, 594, 595), (421, 438, 593, 594), (438, 444, 592, 593), (577, 579, 591, 598), (336, 366, 340, 604), (604, 340, 343, 603), (603, 343, 345, 602), (600, 360, 347, 601), (599, 362, 360, 600), (334, 364, 362, 599), (602, 345, 364, 334), (601, 347, 369, 338), (311, 285, 386, 373), (484, 35, 371, 366), (520, 518, 599, 600), (35, 311, 373, 371), (495, 493, 498, 497), (491, 606, 607, 605), (608, 609, 606, 491), (610, 611, 609, 608), (500, 502, 611, 610), (605, 607, 613, 612), (612, 613, 615, 614), (614, 615, 493, 495), (67, 52, 497, 498), (304, 67, 498, 493), (237, 211, 609, 611), (66, 237, 611, 502), (185, 153, 607, 606), (250, 151, 605, 612), (276, 250, 612, 614), (302, 276, 614, 495), (52, 302, 495, 497), (153, 252, 613, 607), (625, 621, 641, 645), (622, 616, 636, 642), (624, 622, 642, 644), (616, 617, 637, 636), (436, 462, 625, 623), (408, 436, 623, 619), (462, 90, 621, 625), (90, 89, 620, 621), (461, 435, 622, 624), (407, 45, 617, 616), (629, 626, 627, 628), (633, 632, 626, 629), (635, 634, 632, 633), (631, 630, 634, 635), (328, 47, 627, 626), (330, 358, 633, 629), (57, 330, 629, 628), (384, 78, 631, 635), (382, 356, 632, 634), (356, 328, 626, 632), (639, 643, 653, 649), (643, 645, 655, 653), (637, 638, 648, 647), (645, 641, 651, 655), (617, 618, 638, 637), (623, 625, 645, 643), (619, 623, 643, 639), (618, 619, 639, 638), (621, 620, 640, 641), (620, 624, 644, 640), (649, 646, 647, 648), (653, 652, 646, 649), (655, 654, 652, 653), (651, 650, 654, 655), (638, 639, 649, 648), (641, 640, 650, 651), (640, 644, 654, 650), (636, 637, 647, 646), (644, 642, 652, 654), (642, 636, 646, 652), (656, 657, 659, 658), (660, 661, 663, 662), (666, 667, 664, 665), (20, 229, 666, 665), (522, 508, 664, 667), (508, 20, 665, 664), (687, 668, 669, 683), (690, 679, 676, 688), (679, 682, 675, 676), (682, 685, 680, 675), (685, 687, 683, 680), (693, 690, 688, 691), (694, 693, 691, 670), (672, 694, 670, 671), (696, 703, 694, 672), (703, 702, 693, 694), (702, 701, 690, 693), (699, 700, 687, 685), (698, 699, 685, 682), (697, 698, 682, 679), (701, 697, 679, 690), (700, 695, 668, 687), (709, 704, 695, 700), (710, 706, 697, 701), (706, 707, 698, 697), (707, 708, 699, 698), (708, 709, 700, 699), (711, 710, 701, 702), (712, 711, 702, 703), (705, 712, 703, 696), (674, 673, 712, 705), (673, 692, 711, 712), (692, 689, 710, 711), (681, 684, 709, 708), (677, 681, 708, 707), (678, 677, 707, 706), (689, 678, 706, 710), (684, 686, 704, 709), (720, 727, 718, 391), (727, 726, 717, 718), (726, 725, 714, 717), (723, 724, 337, 341), (722, 723, 341, 346), (721, 722, 346, 365), (725, 721, 365, 714), (724, 719, 398, 337), (733, 728, 719, 724), (734, 730, 721, 725), (730, 731, 722, 721), (731, 732, 723, 722), (732, 733, 724, 723), (735, 734, 725, 726), (736, 735, 726, 727), (729, 736, 727, 720), (387, 389, 736, 729), (389, 716, 735, 736), (716, 713, 734, 735), (361, 342, 733, 732), (368, 361, 732, 731), (367, 368, 731, 730), (713, 367, 730, 734), (342, 339, 728, 733), (741, 420, 419, 742), (740, 422, 420, 741), (413, 443, 422, 740), (417, 446, 424, 739), (739, 424, 439, 738), (738, 439, 441, 737), (737, 441, 443, 413), (742, 419, 445, 415), (31, 485, 445, 474), (521, 507, 417, 739), (297, 31, 474, 476), (515, 517, 737, 413), (767, 494, 492, 766), (746, 748, 490, 743), (747, 749, 744, 745), (743, 490, 753, 754), (501, 499, 496, 503), (754, 753, 756, 755), (750, 751, 755, 756), (752, 757, 503, 496), (492, 494, 757, 752), (758, 759, 749, 747), (760, 761, 759, 758), (751, 750, 761, 760), (762, 763, 748, 746), (764, 765, 763, 762), (499, 501, 765, 764), (769, 767, 766, 768), (44, 406, 746, 743), (63, 104, 753, 490), (79, 385, 761, 750), (88, 136, 496, 499), (359, 331, 749, 759), (46, 329, 747, 745), (385, 359, 759, 761), (136, 118, 752, 496), (487, 512, 768, 766), (512, 513, 769, 768), (115, 79, 750, 756), (513, 488, 767, 769), (409, 63, 490, 748), (331, 64, 744, 749), (41, 487, 766, 492), (128, 139, 503, 757), (460, 88, 499, 764), (488, 61, 494, 767), (770, 772, 773, 771), (777, 775, 795, 797), (772, 770, 774, 775), (773, 772, 775, 777), (770, 771, 776, 774), (771, 773, 777, 776), (778, 779, 781, 780), (780, 781, 785, 784), (784, 785, 783, 782), (782, 783, 779, 778), (780, 784, 782, 778), (785, 781, 779, 783), (786, 787, 789, 788), (788, 789, 793, 792), (792, 793, 791, 790), (790, 791, 787, 786), (788, 792, 790, 786), (793, 789, 787, 791), (794, 796, 797, 795), (774, 776, 796, 794), (776, 777, 797, 796), (775, 774, 794, 795), (799, 798, 831, 832), (800, 804, 805, 801), (804, 802, 803, 805), (802, 798, 799, 803), (800, 798, 802, 804), (805, 803, 799, 801), (807, 806, 834, 835), (806, 810, 811, 809), (810, 812, 813, 811), (812, 807, 808, 813), (806, 807, 812, 810), (811, 813, 808, 809), (817, 816, 840, 841), (814, 818, 819, 817), (818, 820, 821, 819), (820, 815, 816, 821), (814, 815, 820, 818), (819, 821, 816, 817), (823, 824, 825, 822), (822, 825, 827, 826), (826, 827, 829, 828), (828, 829, 824, 823), (822, 826, 828, 823), (827, 825, 824, 829), (831, 830, 833, 832), (801, 799, 832, 833), (798, 800, 830, 831), (800, 801, 833, 830), (835, 834, 837, 836), (806, 809, 837, 834), (808, 807, 835, 836), (809, 808, 836, 837), (839, 838, 841, 840), (815, 814, 838, 839), (814, 817, 841, 838), (816, 815, 839, 840)])
_uv = me_cube_007.uv_layers.new(name='UVMap')
_uv.uv.foreach_set('vector', [0.5599, 0.2274, 0.625, 0.2274, 0.625, 0.25, 0.5599, 0.25, 0.5599, 0.481, 0.625, 0.481, 0.625, 0.5, 0.5599, 0.5, 0.5599, 0.7324, 0.625, 0.7324, 0.625, 0.75, 0.5599, 0.75, 0.5599, 0.978, 0.625, 0.978, 0.625, 1.0, 0.5599, 1.0, 0.356, 0.7324, 0.375, 0.7324, 0.375, 0.75, 0.356, 0.75, 0.625, 0.01756, 0.625, 0.0, 0.625, 0.0, 0.625, 0.01756, 0.625, 0.272, 0.625, 0.25, 0.625, 0.25, 0.625, 0.272, 0.625, 0.769, 0.625, 0.75, 0.625, 0.75, 0.625, 0.769, 0.625, 0.272, 0.625, 0.25, 0.625, 0.25, 0.625, 0.272, 0.625, 0.5226, 0.625, 0.5, 0.625, 0.5, 0.625, 0.5226, 0.625, 0.5226, 0.625, 0.5, 0.625, 0.5, 0.625, 0.5226, 0.625, 0.5226, 0.625, 0.5, 0.625, 0.5, 0.625, 0.5226, 0.625, 0.01756, 0.625, 0.0, 0.625, 0.0, 0.625, 0.01756, 0.625, 0.769, 0.625, 0.75, 0.625, 0.75, 0.625, 0.769, 0.853, 0.7324, 0.875, 0.7324, 0.875, 0.75, 0.853, 0.75, 0.625, 0.01756, 0.625, 0.0, 0.625, 0.0, 0.625, 0.01756, 0.625, 0.769, 0.625, 0.75, 0.625, 0.75, 0.625, 0.769, 0.625, 0.272, 0.625, 0.25, 0.625, 0.25, 0.625, 0.272, 0.625, 0.25, 0.625, 0.2274, 0.625, 0.2274, 0.625, 0.25, 0.853, 0.5, 0.875, 0.5, 0.875, 0.5226, 0.853, 0.5226, 0.625, 0.25, 0.625, 0.2274, 0.625, 0.2274, 0.625, 0.25, 0.625, 0.7324, 0.625, 0.7101, 0.625, 0.7101, 0.625, 0.7324, 0.625, 0.5481, 0.625, 0.5226, 0.625, 0.5226, 0.625, 0.5481, 0.5599, 0.6825, 0.625, 0.6825, 0.625, 0.7101, 0.5599, 0.7101, 0.625, 0.25, 0.625, 0.2274, 0.625, 0.2274, 0.625, 0.25, 0.356, 0.5, 0.375, 0.5, 0.375, 0.5226, 0.356, 0.5226, 0.5599, 0.5, 0.625, 0.5, 0.625, 0.5226, 0.5599, 0.5226, 0.625, 0.06746, 0.625, 0.09282, 0.625, 0.09282, 0.625, 0.06746, 0.5599, 0.0, 0.625, 0.0, 0.625, 0.01756, 0.5599, 0.01756, 0.625, 0.75, 0.625, 0.7324, 0.625, 0.7324, 0.625, 0.75, 0.625, 0.75, 0.625, 0.7324, 0.625, 0.7324, 0.625, 0.75, 0.625, 0.75, 0.625, 0.7324, 0.625, 0.7324, 0.625, 0.75, 0.625, 0.03994, 0.625, 0.01756, 0.625, 0.01756, 0.625, 0.03994, 0.853, 0.7101, 0.875, 0.7101, 0.875, 0.7324, 0.853, 0.7324, 0.5599, 0.01756, 0.625, 0.01756, 0.625, 0.03994, 0.5599, 0.03994, 0.625, 0.06746, 0.625, 0.03994, 0.625, 0.03994, 0.625, 0.06746, 0.356, 0.7101, 0.375, 0.7101, 0.375, 0.7324, 0.356, 0.7324, 0.625, 0.6825, 0.625, 0.7101, 0.625, 0.7101, 0.625, 0.6825, 0.147, 0.7101, 0.356, 0.7101, 0.356, 0.7324, 0.147, 0.7324, 0.625, 0.7101, 0.644, 0.7101, 0.644, 0.7324, 0.625, 0.7324, 0.147, 0.5, 0.356, 0.5, 0.356, 0.5226, 0.147, 0.5226, 0.625, 0.5, 0.644, 0.5, 0.644, 0.5226, 0.625, 0.5226, 0.625, 0.5, 0.625, 0.481, 0.625, 0.481, 0.625, 0.5, 0.625, 0.978, 0.625, 0.769, 0.625, 0.769, 0.625, 0.978, 0.625, 0.7324, 0.644, 0.7324, 0.644, 0.75, 0.625, 0.75, 0.625, 0.978, 0.625, 0.978, 0.625, 0.978, 0.625, 0.978, 0.625, 0.5, 0.625, 0.481, 0.625, 0.481, 0.625, 0.5, 0.625, 0.769, 0.625, 0.769, 0.625, 0.769, 0.625, 0.769, 0.625, 0.5, 0.625, 0.481, 0.625, 0.481, 0.625, 0.5, 0.147, 0.7324, 0.356, 0.7324, 0.356, 0.75, 0.147, 0.75, 0.5599, 0.75, 0.625, 0.75, 0.625, 0.769, 0.5599, 0.769, 0.625, 0.481, 0.625, 0.481, 0.625, 0.481, 0.625, 0.481, 0.5599, 0.25, 0.625, 0.25, 0.625, 0.272, 0.5599, 0.272, 0.125, 0.7324, 0.147, 0.7324, 0.147, 0.75, 0.125, 0.75, 0.625, 1.0, 0.625, 0.978, 0.625, 0.978, 0.625, 1.0, 0.625, 1.0, 0.625, 0.978, 0.625, 0.978, 0.625, 1.0, 0.625, 1.0, 0.625, 0.978, 0.625, 0.978, 0.625, 1.0, 0.125, 0.5, 0.147, 0.5, 0.147, 0.5226, 0.125, 0.5226, 0.125, 0.7101, 0.147, 0.7101, 0.147, 0.7324, 0.125, 0.7324, 0.853, 0.571, 0.853, 0.6021, 0.853, 0.6021, 0.853, 0.571, 0.644, 0.5, 0.853, 0.5, 0.853, 0.5226, 0.644, 0.5226, 0.625, 0.481, 0.625, 0.272, 0.625, 0.272, 0.625, 0.481, 0.644, 0.7324, 0.853, 0.7324, 0.853, 0.75, 0.644, 0.75, 0.625, 0.481, 0.625, 0.481, 0.625, 0.481, 0.625, 0.481, 0.625, 0.272, 0.625, 0.272, 0.625, 0.272, 0.625, 0.272, 0.5599, 0.769, 0.625, 0.769, 0.625, 0.978, 0.5599, 0.978, 0.625, 0.769, 0.625, 0.978, 0.625, 0.978, 0.625, 0.769, 0.625, 0.5481, 0.625, 0.5226, 0.625, 0.5226, 0.625, 0.5481, 0.625, 0.272, 0.625, 0.272, 0.625, 0.272, 0.625, 0.272, 0.625, 0.5, 0.625, 0.5226, 0.625, 0.5226, 0.625, 0.5, 0.625, 0.5, 0.625, 0.481, 0.625, 0.481, 0.625, 0.5, 0.625, 0.481, 0.625, 0.5, 0.625, 0.5, 0.625, 0.481, 0.625, 0.0, 0.625, 0.01756, 0.625, 0.01756, 0.625, 0.0, 0.625, 0.25, 0.625, 0.2274, 0.625, 0.2274, 0.625, 0.25, 0.625, 0.978, 0.625, 1.0, 0.625, 1.0, 0.625, 0.978, 0.625, 0.5226, 0.625, 0.5, 0.625, 0.5, 0.625, 0.5226, 0.625, 0.75, 0.625, 0.769, 0.625, 0.769, 0.625, 0.75, 0.625, 0.01756, 0.625, 0.0, 0.625, 0.0, 0.625, 0.01756, 0.625, 0.272, 0.625, 0.25, 0.625, 0.25, 0.625, 0.272, 0.625, 0.769, 0.625, 0.978, 0.625, 0.978, 0.625, 0.769, 0.625, 0.25, 0.625, 0.272, 0.625, 0.272, 0.625, 0.25, 0.625, 0.978, 0.625, 1.0, 0.625, 1.0, 0.625, 0.978, 0.625, 0.5, 0.625, 0.5226, 0.625, 0.5226, 0.625, 0.5, 0.625, 0.5481, 0.625, 0.5226, 0.625, 0.5226, 0.625, 0.5481, 0.625, 0.481, 0.625, 0.481, 0.625, 0.481, 0.625, 0.481, 0.625, 0.769, 0.625, 0.75, 0.625, 0.75, 0.625, 0.769, 0.625, 0.5, 0.625, 0.481, 0.625, 0.481, 0.625, 0.5, 0.625, 0.7101, 0.625, 0.7324, 0.625, 0.7324, 0.625, 0.7101, 0.625, 0.2274, 0.625, 0.25, 0.625, 0.25, 0.625, 0.2274, 0.625, 1.0, 0.625, 0.978, 0.625, 0.978, 0.625, 1.0, 0.625, 0.481, 0.625, 0.481, 0.625, 0.481, 0.625, 0.481, 0.625, 1.0, 0.625, 0.978, 0.625, 0.978, 0.625, 1.0, 0.625, 0.5, 0.625, 0.481, 0.625, 0.481, 0.625, 0.5, 0.625, 0.978, 0.625, 0.769, 0.625, 0.769, 0.625, 0.978, 0.625, 0.03994, 0.625, 0.01756, 0.625, 0.01756, 0.625, 0.03994, 0.625, 0.75, 0.625, 0.7324, 0.625, 0.7324, 0.625, 0.75, 0.625, 0.5481, 0.625, 0.5226, 0.625, 0.5226, 0.625, 0.5481, 0.625, 0.25, 0.625, 0.2274, 0.625, 0.2274, 0.625, 0.25, 0.625, 0.769, 0.625, 0.75, 0.625, 0.75, 0.625, 0.769, 0.625, 0.01756, 0.625, 0.0, 0.625, 0.0, 0.625, 0.01756, 0.625, 0.5226, 0.625, 0.5, 0.625, 0.5, 0.625, 0.5226, 0.625, 0.272, 0.625, 0.25, 0.625, 0.25, 0.625, 0.272, 0.625, 0.75, 0.625, 0.7324, 0.625, 0.7324, 0.625, 0.75, 0.625, 0.25, 0.625, 0.272, 0.625, 0.272, 0.625, 0.25, 0.625, 0.769, 0.625, 0.75, 0.625, 0.75, 0.625, 0.769, 0.625, 0.2019, 0.625, 0.2274, 0.625, 0.2274, 0.625, 0.2019, 0.625, 1.0, 0.625, 0.978, 0.625, 0.978, 0.625, 1.0, 0.625, 0.7324, 0.625, 0.75, 0.625, 0.75, 0.625, 0.7324, 0.625, 0.7101, 0.625, 0.7324, 0.625, 0.7324, 0.625, 0.7101, 0.625, 0.272, 0.625, 0.25, 0.625, 0.25, 0.625, 0.272, 0.625, 0.978, 0.625, 0.769, 0.625, 0.769, 0.625, 0.978, 0.625, 0.2274, 0.625, 0.25, 0.625, 0.25, 0.625, 0.2274, 0.625, 0.03994, 0.625, 0.01756, 0.625, 0.01756, 0.625, 0.03994, 0.625, 0.272, 0.625, 0.272, 0.625, 0.272, 0.625, 0.272, 0.625, 0.272, 0.625, 0.481, 0.625, 0.481, 0.625, 0.272, 0.625, 1.0, 0.625, 0.978, 0.625, 0.978, 0.625, 1.0, 0.625, 0.978, 0.625, 0.769, 0.625, 0.769, 0.625, 0.978, 0.625, 0.5, 0.625, 0.481, 0.625, 0.481, 0.625, 0.5, 0.625, 0.03994, 0.625, 0.01756, 0.625, 0.01756, 0.625, 0.03994, 0.625, 0.75, 0.625, 0.7324, 0.625, 0.7324, 0.625, 0.75, 0.625, 0.25, 0.625, 0.2274, 0.625, 0.2274, 0.625, 0.25, 0.625, 0.5481, 0.625, 0.5226, 0.625, 0.5226, 0.625, 0.5481, 0.625, 0.5226, 0.625, 0.5, 0.625, 0.5, 0.625, 0.5226, 0.625, 0.272, 0.625, 0.25, 0.625, 0.25, 0.625, 0.272, 0.625, 0.769, 0.625, 0.75, 0.625, 0.75, 0.625, 0.769, 0.625, 0.01756, 0.625, 0.0, 0.625, 0.0, 0.625, 0.01756, 0.625, 0.03994, 0.625, 0.01756, 0.625, 0.01756, 0.625, 0.03994, 0.625, 0.75, 0.625, 0.769, 0.625, 0.769, 0.625, 0.75, 0.625, 0.75, 0.625, 0.7324, 0.625, 0.7324, 0.625, 0.75, 0.625, 0.481, 0.625, 0.5, 0.625, 0.5, 0.625, 0.481, 0.625, 0.0, 0.625, 0.01756, 0.625, 0.01756, 0.625, 0.0, 0.625, 0.978, 0.625, 0.769, 0.625, 0.769, 0.625, 0.978, 0.625, 0.2019, 0.625, 0.2274, 0.625, 0.2274, 0.625, 0.2019, 0.625, 0.01756, 0.625, 0.0, 0.625, 0.0, 0.625, 0.01756, 0.625, 0.25, 0.625, 0.2274, 0.625, 0.2274, 0.625, 0.25, 0.625, 0.5226, 0.625, 0.5, 0.625, 0.5, 0.625, 0.5226, 0.625, 0.7324, 0.625, 0.75, 0.625, 0.75, 0.625, 0.7324, 0.625, 0.481, 0.625, 0.481, 0.625, 0.481, 0.625, 0.481, 0.625, 0.09282, 0.625, 0.1169, 0.625, 0.1169, 0.625, 0.09282, 0.625, 0.1479, 0.625, 0.1169, 0.625, 0.1169, 0.625, 0.1479, 0.625, 0.6572, 0.625, 0.6331, 0.625, 0.6331, 0.625, 0.6572, 0.625, 0.1479, 0.625, 0.1169, 0.625, 0.1169, 0.625, 0.1479, 0.625, 0.1479, 0.625, 0.1169, 0.625, 0.1169, 0.625, 0.1479, 0.625, 0.6021, 0.625, 0.6331, 0.625, 0.6331, 0.625, 0.6021, 0.625, 0.09282, 0.625, 0.1169, 0.625, 0.1169, 0.625, 0.09282, 0.625, 0.6572, 0.625, 0.6331, 0.625, 0.6331, 0.625, 0.6572, 0.625, 0.1479, 0.625, 0.1169, 0.625, 0.1169, 0.625, 0.1479, 0.625, 0.6021, 0.625, 0.6331, 0.625, 0.6331, 0.625, 0.6021, 0.625, 0.6572, 0.625, 0.6331, 0.625, 0.6331, 0.625, 0.6572, 0.625, 0.6572, 0.625, 0.6331, 0.625, 0.6331, 0.625, 0.6572, 0.644, 0.6331, 0.644, 0.6021, 0.644, 0.6021, 0.644, 0.6331, 0.125, 0.6021, 0.147, 0.6021, 0.147, 0.6331, 0.125, 0.6331, 0.625, 0.6021, 0.644, 0.6021, 0.644, 0.6331, 0.625, 0.6331, 0.147, 0.6021, 0.356, 0.6021, 0.356, 0.6331, 0.147, 0.6331, 0.625, 0.6572, 0.625, 0.6825, 0.625, 0.6825, 0.625, 0.6572, 0.356, 0.6021, 0.375, 0.6021, 0.375, 0.6331, 0.356, 0.6331, 0.625, 0.09282, 0.625, 0.06746, 0.625, 0.06746, 0.625, 0.09282, 0.5599, 0.03994, 0.625, 0.03994, 0.625, 0.06746, 0.5599, 0.06746, 0.853, 0.6021, 0.875, 0.6021, 0.875, 0.6331, 0.853, 0.6331, 0.625, 0.1479, 0.625, 0.1169, 0.625, 0.1169, 0.625, 0.1479, 0.4944, 0.03994, 0.4944, 0.01756, 0.4944, 0.01756, 0.4944, 0.03994, 0.5599, 0.6572, 0.625, 0.6572, 0.625, 0.6825, 0.5599, 0.6825, 0.625, 0.6572, 0.625, 0.6331, 0.625, 0.6331, 0.625, 0.6572, 0.625, 0.7101, 0.625, 0.6825, 0.625, 0.6825, 0.625, 0.7101, 0.625, 0.179, 0.625, 0.1479, 0.625, 0.1479, 0.625, 0.179, 0.853, 0.571, 0.875, 0.571, 0.875, 0.6021, 0.853, 0.6021, 0.5599, 0.06746, 0.625, 0.06746, 0.625, 0.09282, 0.5599, 0.09282, 0.625, 0.1169, 0.625, 0.09282, 0.625, 0.09282, 0.625, 0.1169, 0.356, 0.571, 0.375, 0.571, 0.375, 0.6021, 0.356, 0.6021, 0.4944, 0.7101, 0.4944, 0.6825, 0.4944, 0.6825, 0.4944, 0.7101, 0.147, 0.571, 0.356, 0.571, 0.356, 0.6021, 0.147, 0.6021, 0.625, 0.571, 0.644, 0.571, 0.644, 0.6021, 0.625, 0.6021, 0.125, 0.571, 0.147, 0.571, 0.147, 0.6021, 0.125, 0.6021, 0.644, 0.5481, 0.644, 0.5226, 0.644, 0.5226, 0.644, 0.5481, 0.625, 0.571, 0.625, 0.6021, 0.625, 0.6021, 0.625, 0.571, 0.625, 0.179, 0.625, 0.1479, 0.625, 0.1479, 0.625, 0.179, 0.625, 0.571, 0.625, 0.6021, 0.625, 0.6021, 0.625, 0.571, 0.625, 0.179, 0.625, 0.1479, 0.625, 0.1479, 0.625, 0.179, 0.625, 0.179, 0.625, 0.1479, 0.625, 0.1479, 0.625, 0.179, 0.625, 0.179, 0.625, 0.1479, 0.625, 0.1479, 0.625, 0.179, 0.625, 0.1169, 0.625, 0.1479, 0.625, 0.1479, 0.625, 0.1169, 0.625, 0.6331, 0.625, 0.6021, 0.625, 0.6021, 0.625, 0.6331, 0.625, 0.1169, 0.625, 0.1479, 0.625, 0.1479, 0.625, 0.1169, 0.625, 0.6331, 0.625, 0.6021, 0.625, 0.6021, 0.625, 0.6331, 0.625, 0.6331, 0.625, 0.6021, 0.625, 0.6021, 0.625, 0.6331, 0.625, 0.6331, 0.625, 0.6021, 0.625, 0.6021, 0.625, 0.6331, 0.625, 0.179, 0.625, 0.2019, 0.625, 0.2019, 0.625, 0.179, 0.5599, 0.6331, 0.625, 0.6331, 0.625, 0.6572, 0.5599, 0.6572, 0.625, 0.6331, 0.625, 0.6021, 0.625, 0.6021, 0.625, 0.6331, 0.625, 0.6825, 0.625, 0.6572, 0.625, 0.6572, 0.625, 0.6825, 0.625, 0.2019, 0.625, 0.179, 0.625, 0.179, 0.625, 0.2019, 0.625, 0.2019, 0.625, 0.179, 0.625, 0.179, 0.625, 0.2019, 0.625, 0.2019, 0.625, 0.179, 0.625, 0.179, 0.625, 0.2019, 0.625, 0.5481, 0.625, 0.571, 0.625, 0.571, 0.625, 0.5481, 0.625, 0.2019, 0.625, 0.179, 0.625, 0.179, 0.625, 0.2019, 0.625, 0.5481, 0.625, 0.571, 0.625, 0.571, 0.625, 0.5481, 0.644, 0.571, 0.644, 0.5481, 0.644, 0.5481, 0.644, 0.571, 0.125, 0.5481, 0.147, 0.5481, 0.147, 0.571, 0.125, 0.571, 0.625, 0.5481, 0.644, 0.5481, 0.644, 0.571, 0.625, 0.571, 0.147, 0.5481, 0.356, 0.5481, 0.356, 0.571, 0.147, 0.571, 0.625, 0.6331, 0.625, 0.6572, 0.625, 0.6572, 0.625, 0.6331, 0.356, 0.5481, 0.375, 0.5481, 0.375, 0.571, 0.356, 0.571, 0.625, 0.2274, 0.625, 0.2019, 0.625, 0.2019, 0.625, 0.2274, 0.5599, 0.179, 0.625, 0.179, 0.625, 0.2019, 0.5599, 0.2019, 0.853, 0.5481, 0.875, 0.5481, 0.875, 0.571, 0.853, 0.571, 0.625, 0.2019, 0.625, 0.179, 0.625, 0.179, 0.625, 0.2019, 0.625, 0.1479, 0.625, 0.179, 0.625, 0.179, 0.625, 0.1479, 0.625, 0.6021, 0.625, 0.571, 0.625, 0.571, 0.625, 0.6021, 0.625, 0.1479, 0.625, 0.179, 0.625, 0.179, 0.625, 0.1479, 0.625, 0.6021, 0.625, 0.571, 0.625, 0.571, 0.625, 0.6021, 0.625, 0.6021, 0.625, 0.571, 0.625, 0.571, 0.625, 0.6021, 0.625, 0.6021, 0.625, 0.571, 0.625, 0.571, 0.625, 0.6021, 0.4944, 0.01756, 0.5599, 0.01756, 0.5599, 0.01756, 0.4944, 0.01756, 0.5599, 0.5226, 0.625, 0.5226, 0.625, 0.5481, 0.5599, 0.5481, 0.625, 0.6021, 0.625, 0.571, 0.625, 0.571, 0.625, 0.6021, 0.625, 0.571, 0.625, 0.5481, 0.625, 0.5481, 0.625, 0.571, 0.625, 0.2274, 0.625, 0.2019, 0.625, 0.2019, 0.625, 0.2274, 0.853, 0.5226, 0.875, 0.5226, 0.875, 0.5481, 0.853, 0.5481, 0.5599, 0.1479, 0.625, 0.1479, 0.625, 0.179, 0.5599, 0.179, 0.625, 0.2019, 0.625, 0.179, 0.625, 0.179, 0.625, 0.2019, 0.356, 0.5226, 0.375, 0.5226, 0.375, 0.5481, 0.356, 0.5481, 0.5599, 0.7324, 0.4944, 0.7324, 0.4944, 0.7324, 0.5599, 0.7324, 0.147, 0.5226, 0.356, 0.5226, 0.356, 0.5481, 0.147, 0.5481, 0.625, 0.5226, 0.644, 0.5226, 0.644, 0.5481, 0.625, 0.5481, 0.125, 0.5226, 0.147, 0.5226, 0.147, 0.5481, 0.125, 0.5481, 0.644, 0.5226, 0.853, 0.5226, 0.853, 0.5226, 0.644, 0.5226, 0.625, 0.5226, 0.625, 0.5481, 0.625, 0.5481, 0.625, 0.5226, 0.625, 0.2274, 0.625, 0.2019, 0.625, 0.2019, 0.625, 0.2274, 0.625, 0.5226, 0.625, 0.5481, 0.625, 0.5481, 0.625, 0.5226, 0.625, 0.2274, 0.625, 0.2019, 0.625, 0.2019, 0.625, 0.2274, 0.625, 0.2274, 0.625, 0.2019, 0.625, 0.2019, 0.625, 0.2274, 0.625, 0.2274, 0.625, 0.2019, 0.625, 0.2019, 0.625, 0.2274, 0.625, 0.179, 0.625, 0.2019, 0.625, 0.2019, 0.625, 0.179, 0.625, 0.571, 0.625, 0.5481, 0.625, 0.5481, 0.625, 0.571, 0.625, 0.179, 0.625, 0.2019, 0.625, 0.2019, 0.625, 0.179, 0.625, 0.571, 0.625, 0.5481, 0.625, 0.5481, 0.625, 0.571, 0.625, 0.571, 0.625, 0.5481, 0.625, 0.5481, 0.625, 0.571, 0.625, 0.571, 0.625, 0.5481, 0.625, 0.5481, 0.625, 0.571, 0.625, 0.1479, 0.625, 0.179, 0.625, 0.179, 0.625, 0.1479, 0.5599, 0.5481, 0.625, 0.5481, 0.625, 0.571, 0.5599, 0.571, 0.625, 0.571, 0.625, 0.5481, 0.625, 0.5481, 0.625, 0.571, 0.625, 0.6021, 0.625, 0.571, 0.625, 0.571, 0.625, 0.6021, 0.625, 0.6331, 0.625, 0.6021, 0.625, 0.6021, 0.625, 0.6331, 0.625, 0.6825, 0.625, 0.6572, 0.625, 0.6572, 0.625, 0.6825, 0.5599, 0.571, 0.625, 0.571, 0.625, 0.6021, 0.5599, 0.6021, 0.625, 0.2274, 0.5599, 0.2274, 0.5599, 0.2274, 0.625, 0.2274, 0.625, 0.6825, 0.625, 0.6572, 0.625, 0.6572, 0.625, 0.6825, 0.625, 0.6825, 0.625, 0.6572, 0.625, 0.6572, 0.625, 0.6825, 0.625, 0.6825, 0.625, 0.6572, 0.625, 0.6572, 0.625, 0.6825, 0.625, 0.06746, 0.625, 0.09282, 0.625, 0.09282, 0.625, 0.06746, 0.625, 0.6825, 0.625, 0.6572, 0.625, 0.6572, 0.625, 0.6825, 0.625, 0.06746, 0.625, 0.09282, 0.625, 0.09282, 0.625, 0.06746, 0.625, 0.1169, 0.625, 0.09282, 0.625, 0.09282, 0.625, 0.1169, 0.625, 0.1169, 0.625, 0.09282, 0.625, 0.09282, 0.625, 0.1169, 0.625, 0.1169, 0.625, 0.09282, 0.625, 0.09282, 0.625, 0.1169, 0.625, 0.6331, 0.625, 0.6572, 0.625, 0.6572, 0.625, 0.6331, 0.625, 0.1169, 0.625, 0.09282, 0.625, 0.09282, 0.625, 0.1169, 0.625, 0.6331, 0.625, 0.6572, 0.625, 0.6572, 0.625, 0.6331, 0.644, 0.6021, 0.644, 0.571, 0.644, 0.571, 0.644, 0.6021, 0.125, 0.6331, 0.147, 0.6331, 0.147, 0.6572, 0.125, 0.6572, 0.625, 0.6331, 0.644, 0.6331, 0.644, 0.6572, 0.625, 0.6572, 0.147, 0.6331, 0.356, 0.6331, 0.356, 0.6572, 0.147, 0.6572, 0.4944, 0.571, 0.4944, 0.5481, 0.4944, 0.5481, 0.4944, 0.571, 0.356, 0.6331, 0.375, 0.6331, 0.375, 0.6572, 0.356, 0.6572, 0.625, 0.179, 0.625, 0.1479, 0.625, 0.1479, 0.625, 0.179, 0.5599, 0.1169, 0.625, 0.1169, 0.625, 0.1479, 0.5599, 0.1479, 0.853, 0.6331, 0.875, 0.6331, 0.875, 0.6572, 0.853, 0.6572, 0.625, 0.1169, 0.625, 0.09282, 0.625, 0.09282, 0.625, 0.1169, 0.625, 0.03994, 0.625, 0.06746, 0.625, 0.06746, 0.625, 0.03994, 0.625, 0.7101, 0.625, 0.6825, 0.625, 0.6825, 0.625, 0.7101, 0.625, 0.03994, 0.625, 0.06746, 0.625, 0.06746, 0.625, 0.03994, 0.625, 0.7101, 0.625, 0.6825, 0.625, 0.6825, 0.625, 0.7101, 0.625, 0.7101, 0.625, 0.6825, 0.625, 0.6825, 0.625, 0.7101, 0.625, 0.7101, 0.625, 0.6825, 0.625, 0.6825, 0.625, 0.7101, 0.625, 0.1169, 0.625, 0.1479, 0.625, 0.1479, 0.625, 0.1169, 0.5599, 0.6021, 0.625, 0.6021, 0.625, 0.6331, 0.5599, 0.6331, 0.625, 0.7101, 0.625, 0.6825, 0.625, 0.6825, 0.625, 0.7101, 0.625, 0.6572, 0.625, 0.6331, 0.625, 0.6331, 0.625, 0.6572, 0.625, 0.09282, 0.625, 0.06746, 0.625, 0.06746, 0.625, 0.09282, 0.625, 0.09282, 0.625, 0.06746, 0.625, 0.06746, 0.625, 0.09282, 0.625, 0.09282, 0.625, 0.06746, 0.625, 0.06746, 0.625, 0.09282, 0.625, 0.6572, 0.625, 0.6825, 0.625, 0.6825, 0.625, 0.6572, 0.625, 0.09282, 0.625, 0.06746, 0.625, 0.06746, 0.625, 0.09282, 0.625, 0.6572, 0.625, 0.6825, 0.625, 0.6825, 0.625, 0.6572, 0.853, 0.6825, 0.853, 0.7101, 0.853, 0.7101, 0.853, 0.6825, 0.125, 0.6572, 0.147, 0.6572, 0.147, 0.6825, 0.125, 0.6825, 0.625, 0.6572, 0.644, 0.6572, 0.644, 0.6825, 0.625, 0.6825, 0.147, 0.6572, 0.356, 0.6572, 0.356, 0.6825, 0.147, 0.6825, 0.4944, 0.6825, 0.4944, 0.6572, 0.4944, 0.6572, 0.4944, 0.6825, 0.356, 0.6572, 0.375, 0.6572, 0.375, 0.6825, 0.356, 0.6825, 0.625, 0.1479, 0.625, 0.1169, 0.625, 0.1169, 0.625, 0.1479, 0.5599, 0.09282, 0.625, 0.09282, 0.625, 0.1169, 0.5599, 0.1169, 0.853, 0.6572, 0.875, 0.6572, 0.875, 0.6825, 0.853, 0.6825, 0.625, 0.09282, 0.625, 0.06746, 0.625, 0.06746, 0.625, 0.09282, 0.625, 0.5481, 0.625, 0.5226, 0.625, 0.5226, 0.625, 0.5481, 0.625, 0.7324, 0.625, 0.7101, 0.625, 0.7101, 0.625, 0.7324, 0.5599, 0.7101, 0.625, 0.7101, 0.625, 0.7324, 0.5599, 0.7324, 0.625, 0.09282, 0.625, 0.1169, 0.625, 0.1169, 0.625, 0.09282, 0.625, 0.7324, 0.625, 0.7101, 0.625, 0.7101, 0.625, 0.7324, 0.625, 0.7324, 0.625, 0.7101, 0.625, 0.7101, 0.625, 0.7324, 0.625, 0.7324, 0.625, 0.7101, 0.625, 0.7101, 0.625, 0.7324, 0.625, 0.01756, 0.625, 0.03994, 0.625, 0.03994, 0.625, 0.01756, 0.625, 0.7324, 0.625, 0.7101, 0.625, 0.7101, 0.625, 0.7324, 0.625, 0.01756, 0.625, 0.03994, 0.625, 0.03994, 0.625, 0.01756, 0.625, 0.06746, 0.625, 0.03994, 0.625, 0.03994, 0.625, 0.06746, 0.625, 0.06746, 0.625, 0.03994, 0.625, 0.03994, 0.625, 0.06746, 0.625, 0.06746, 0.625, 0.03994, 0.625, 0.03994, 0.625, 0.06746, 0.625, 0.6825, 0.625, 0.7101, 0.625, 0.7101, 0.625, 0.6825, 0.625, 0.06746, 0.625, 0.03994, 0.625, 0.03994, 0.625, 0.06746, 0.625, 0.6825, 0.625, 0.7101, 0.625, 0.7101, 0.625, 0.6825, 0.853, 0.6572, 0.853, 0.6825, 0.853, 0.6825, 0.853, 0.6572, 0.125, 0.6825, 0.147, 0.6825, 0.147, 0.7101, 0.125, 0.7101, 0.625, 0.6825, 0.644, 0.6825, 0.644, 0.7101, 0.625, 0.7101, 0.147, 0.6825, 0.356, 0.6825, 0.356, 0.7101, 0.147, 0.7101, 0.5599, 0.5226, 0.625, 0.5226, 0.625, 0.5226, 0.5599, 0.5226, 0.356, 0.6825, 0.375, 0.6825, 0.375, 0.7101, 0.356, 0.7101, 0.625, 0.03994, 0.625, 0.01756, 0.625, 0.01756, 0.625, 0.03994, 0.5599, 0.2019, 0.625, 0.2019, 0.625, 0.2274, 0.5599, 0.2274, 0.853, 0.6825, 0.875, 0.6825, 0.875, 0.7101, 0.853, 0.7101, 0.625, 0.06746, 0.625, 0.03994, 0.625, 0.03994, 0.625, 0.06746, 0.625, 0.2274, 0.625, 0.2274, 0.625, 0.2274, 0.625, 0.2274, 0.625, 0.6825, 0.625, 0.7101, 0.625, 0.7101, 0.625, 0.6825, 0.625, 0.01756, 0.625, 0.01756, 0.625, 0.01756, 0.625, 0.01756, 0.625, 0.6572, 0.625, 0.6825, 0.625, 0.6825, 0.625, 0.6572, 0.625, 0.01756, 0.625, 0.01756, 0.625, 0.01756, 0.625, 0.01756, 0.625, 0.6331, 0.625, 0.6572, 0.625, 0.6572, 0.625, 0.6331, 0.625, 0.7101, 0.625, 0.6825, 0.625, 0.6825, 0.625, 0.7101, 0.625, 0.1169, 0.625, 0.09282, 0.625, 0.09282, 0.625, 0.1169, 0.625, 0.6825, 0.625, 0.6572, 0.625, 0.6572, 0.625, 0.6825, 0.625, 0.03994, 0.625, 0.01756, 0.625, 0.01756, 0.625, 0.03994, 0.625, 0.5226, 0.625, 0.5226, 0.625, 0.5226, 0.625, 0.5226, 0.625, 0.01756, 0.625, 0.01756, 0.625, 0.01756, 0.625, 0.01756, 0.625, 0.6572, 0.625, 0.6331, 0.625, 0.6331, 0.625, 0.6572, 0.625, 0.06746, 0.625, 0.03994, 0.625, 0.03994, 0.625, 0.06746, 0.625, 0.272, 0.625, 0.272, 0.625, 0.272, 0.625, 0.272, 0.625, 1.0, 0.625, 0.978, 0.625, 0.978, 0.625, 1.0, 0.625, 0.5, 0.625, 0.481, 0.625, 0.481, 0.625, 0.5, 0.625, 0.769, 0.625, 0.978, 0.625, 0.978, 0.625, 0.769, 0.625, 0.09282, 0.625, 0.06746, 0.625, 0.06746, 0.625, 0.09282, 0.625, 0.75, 0.625, 0.7324, 0.625, 0.7324, 0.625, 0.75, 0.625, 0.6021, 0.625, 0.6331, 0.625, 0.6331, 0.625, 0.6021, 0.625, 0.25, 0.625, 0.2274, 0.625, 0.2274, 0.625, 0.25, 0.625, 0.769, 0.625, 0.75, 0.625, 0.75, 0.625, 0.769, 0.625, 0.01756, 0.625, 0.0, 0.625, 0.0, 0.625, 0.01756, 0.625, 0.5226, 0.625, 0.5, 0.625, 0.5, 0.625, 0.5226, 0.625, 0.272, 0.625, 0.25, 0.625, 0.25, 0.625, 0.272, 0.625, 0.272, 0.625, 0.25, 0.625, 0.25, 0.625, 0.272, 0.625, 0.5226, 0.625, 0.5, 0.625, 0.5, 0.625, 0.5226, 0.625, 0.01756, 0.625, 0.0, 0.625, 0.0, 0.625, 0.01756, 0.625, 0.769, 0.625, 0.75, 0.625, 0.75, 0.625, 0.769, 0.625, 0.25, 0.625, 0.2274, 0.625, 0.2274, 0.625, 0.25, 0.625, 0.7324, 0.625, 0.7324, 0.625, 0.7324, 0.625, 0.7324, 0.625, 0.75, 0.625, 0.7324, 0.625, 0.7324, 0.625, 0.75, 0.625, 0.2274, 0.625, 0.2274, 0.625, 0.2274, 0.625, 0.2274, 0.625, 0.978, 0.625, 0.769, 0.625, 0.769, 0.625, 0.978, 0.625, 0.5, 0.625, 0.481, 0.625, 0.481, 0.625, 0.5, 0.625, 1.0, 0.625, 0.978, 0.625, 0.978, 0.625, 1.0, 0.625, 0.272, 0.625, 0.272, 0.625, 0.272, 0.625, 0.272, 0.625, 0.2019, 0.625, 0.179, 0.625, 0.179, 0.625, 0.2019, 0.625, 0.6331, 0.625, 0.6021, 0.625, 0.6021, 0.625, 0.6331, 0.625, 0.2274, 0.625, 0.2274, 0.625, 0.2274, 0.625, 0.2274, 0.625, 0.7324, 0.625, 0.7324, 0.625, 0.7324, 0.625, 0.7324, 0.625, 0.179, 0.625, 0.1479, 0.625, 0.1479, 0.625, 0.179, 0.625, 0.7324, 0.625, 0.7324, 0.625, 0.7324, 0.625, 0.7324, 0.625, 0.1479, 0.625, 0.1169, 0.625, 0.1169, 0.625, 0.1479, 0.625, 0.7324, 0.625, 0.7101, 0.625, 0.7101, 0.625, 0.7324, 0.625, 0.5226, 0.625, 0.5481, 0.625, 0.5481, 0.625, 0.5226, 0.625, 0.2274, 0.625, 0.2019, 0.625, 0.2019, 0.625, 0.2274, 0.625, 0.5481, 0.625, 0.571, 0.625, 0.571, 0.625, 0.5481, 0.625, 0.01756, 0.625, 0.03994, 0.625, 0.03994, 0.625, 0.01756, 0.625, 0.571, 0.625, 0.6021, 0.625, 0.6021, 0.625, 0.571, 0.625, 0.03994, 0.625, 0.06746, 0.625, 0.06746, 0.625, 0.03994, 0.625, 0.06746, 0.625, 0.09282, 0.625, 0.09282, 0.625, 0.06746, 0.625, 0.5226, 0.625, 0.5226, 0.625, 0.5226, 0.625, 0.5226, 0.625, 0.179, 0.625, 0.2019, 0.625, 0.2019, 0.625, 0.179, 0.625, 0.5226, 0.625, 0.5226, 0.625, 0.5226, 0.625, 0.5226, 0.625, 0.1479, 0.625, 0.179, 0.625, 0.179, 0.625, 0.1479, 0.625, 0.5481, 0.625, 0.5226, 0.625, 0.5226, 0.625, 0.5481, 0.625, 0.571, 0.625, 0.5481, 0.625, 0.5481, 0.625, 0.571, 0.625, 0.2274, 0.625, 0.2274, 0.625, 0.2274, 0.625, 0.2274, 0.625, 0.6021, 0.625, 0.571, 0.625, 0.571, 0.625, 0.6021, 0.625, 0.01756, 0.625, 0.01756, 0.625, 0.01756, 0.625, 0.01756, 0.625, 0.7324, 0.625, 0.7324, 0.625, 0.7324, 0.625, 0.7324, 0.625, 0.1169, 0.625, 0.1479, 0.625, 0.1479, 0.625, 0.1169, 0.625, 0.7101, 0.625, 0.7324, 0.625, 0.7324, 0.625, 0.7101, 0.625, 0.09282, 0.625, 0.1169, 0.625, 0.1169, 0.625, 0.09282, 0.625, 0.481, 0.625, 0.481, 0.625, 0.481, 0.625, 0.481, 0.625, 1.0, 0.625, 0.978, 0.625, 0.978, 0.625, 1.0, 0.625, 0.5, 0.625, 0.481, 0.625, 0.481, 0.625, 0.5, 0.625, 0.769, 0.625, 0.769, 0.625, 0.769, 0.625, 0.769, 0.625, 0.2019, 0.625, 0.2274, 0.625, 0.2274, 0.625, 0.2019, 0.625, 0.75, 0.625, 0.7324, 0.625, 0.7324, 0.625, 0.75, 0.625, 0.5226, 0.625, 0.5226, 0.625, 0.5226, 0.625, 0.5226, 0.625, 0.25, 0.625, 0.2274, 0.625, 0.2274, 0.625, 0.25, 0.625, 0.769, 0.625, 0.75, 0.625, 0.75, 0.625, 0.769, 0.625, 0.01756, 0.625, 0.0, 0.625, 0.0, 0.625, 0.01756, 0.625, 0.5226, 0.625, 0.5, 0.625, 0.5, 0.625, 0.5226, 0.625, 0.272, 0.625, 0.25, 0.625, 0.25, 0.625, 0.272, 0.625, 0.1169, 0.625, 0.09282, 0.625, 0.09282, 0.625, 0.1169, 0.625, 0.7101, 0.625, 0.7324, 0.625, 0.7324, 0.625, 0.7101, 0.625, 0.2019, 0.625, 0.2274, 0.625, 0.2274, 0.625, 0.2019, 0.625, 0.5226, 0.625, 0.5226, 0.625, 0.5226, 0.625, 0.5226, 0.625, 0.03994, 0.625, 0.01756, 0.625, 0.01756, 0.625, 0.03994, 0.625, 0.7101, 0.625, 0.6825, 0.625, 0.6825, 0.625, 0.7101, 0.625, 0.6825, 0.625, 0.6572, 0.625, 0.6572, 0.625, 0.6825, 0.625, 0.2274, 0.625, 0.2274, 0.625, 0.2274, 0.625, 0.2274, 0.625, 0.6572, 0.625, 0.6331, 0.625, 0.6331, 0.625, 0.6572, 0.625, 0.06746, 0.625, 0.03994, 0.625, 0.03994, 0.625, 0.06746, 0.625, 0.6825, 0.625, 0.7101, 0.625, 0.7101, 0.625, 0.6825, 0.625, 0.2274, 0.625, 0.2274, 0.625, 0.2274, 0.625, 0.2274, 0.625, 0.6572, 0.625, 0.6825, 0.625, 0.6825, 0.625, 0.6572, 0.625, 0.2274, 0.625, 0.2019, 0.625, 0.2019, 0.625, 0.2274, 0.625, 0.481, 0.625, 0.481, 0.625, 0.481, 0.625, 0.481, 0.625, 1.0, 0.625, 0.978, 0.625, 0.978, 0.625, 1.0, 0.625, 0.978, 0.625, 0.978, 0.625, 0.978, 0.625, 0.978, 0.625, 0.5, 0.625, 0.481, 0.625, 0.481, 0.625, 0.5, 0.625, 0.09282, 0.625, 0.06746, 0.625, 0.06746, 0.625, 0.09282, 0.625, 0.75, 0.625, 0.7324, 0.625, 0.7324, 0.625, 0.75, 0.625, 0.25, 0.625, 0.2274, 0.625, 0.2274, 0.625, 0.25, 0.625, 0.6331, 0.625, 0.6572, 0.625, 0.6572, 0.625, 0.6331, 0.625, 0.5226, 0.625, 0.5, 0.625, 0.5, 0.625, 0.5226, 0.625, 0.272, 0.625, 0.25, 0.625, 0.25, 0.625, 0.272, 0.625, 0.769, 0.625, 0.75, 0.625, 0.75, 0.625, 0.769, 0.625, 0.01756, 0.625, 0.0, 0.625, 0.0, 0.625, 0.01756, 0.625, 0.01756, 0.625, 0.0, 0.625, 0.0, 0.625, 0.01756, 0.625, 0.769, 0.625, 0.75, 0.625, 0.75, 0.625, 0.769, 0.625, 0.272, 0.625, 0.25, 0.625, 0.25, 0.625, 0.272, 0.625, 0.5226, 0.625, 0.5, 0.625, 0.5, 0.625, 0.5226, 0.625, 0.7324, 0.625, 0.7101, 0.625, 0.7101, 0.625, 0.7324, 0.625, 0.25, 0.625, 0.2274, 0.625, 0.2274, 0.625, 0.25, 0.625, 0.75, 0.625, 0.7324, 0.625, 0.7324, 0.625, 0.75, 0.625, 0.01756, 0.625, 0.01756, 0.625, 0.01756, 0.625, 0.01756, 0.625, 0.5, 0.625, 0.481, 0.625, 0.481, 0.625, 0.5, 0.625, 0.769, 0.625, 0.769, 0.625, 0.769, 0.625, 0.769, 0.625, 1.0, 0.625, 0.978, 0.625, 0.978, 0.625, 1.0, 0.625, 0.272, 0.625, 0.272, 0.625, 0.272, 0.625, 0.272, 0.625, 0.2019, 0.625, 0.179, 0.625, 0.179, 0.625, 0.2019, 0.625, 0.6331, 0.625, 0.6021, 0.625, 0.6021, 0.625, 0.6331, 0.625, 0.179, 0.625, 0.1479, 0.625, 0.1479, 0.625, 0.179, 0.625, 0.7324, 0.625, 0.7324, 0.625, 0.7324, 0.625, 0.7324, 0.625, 0.1479, 0.625, 0.1169, 0.625, 0.1169, 0.625, 0.1479, 0.625, 0.7324, 0.625, 0.7324, 0.625, 0.7324, 0.625, 0.7324, 0.625, 0.2274, 0.625, 0.2274, 0.625, 0.2274, 0.625, 0.2274, 0.625, 0.6021, 0.625, 0.6331, 0.625, 0.6331, 0.625, 0.6021, 0.625, 0.5481, 0.625, 0.5226, 0.625, 0.5226, 0.625, 0.5481, 0.625, 0.2274, 0.625, 0.2274, 0.625, 0.2274, 0.625, 0.2274, 0.625, 0.571, 0.625, 0.5481, 0.625, 0.5481, 0.625, 0.571, 0.625, 0.01756, 0.625, 0.01756, 0.625, 0.01756, 0.625, 0.01756, 0.625, 0.6021, 0.625, 0.571, 0.625, 0.571, 0.625, 0.6021, 0.625, 0.01756, 0.625, 0.03994, 0.625, 0.03994, 0.625, 0.01756, 0.625, 0.03994, 0.625, 0.06746, 0.625, 0.06746, 0.625, 0.03994, 0.625, 0.5226, 0.625, 0.5226, 0.625, 0.5226, 0.625, 0.5226, 0.625, 0.06746, 0.625, 0.09282, 0.625, 0.09282, 0.625, 0.06746, 0.625, 0.5226, 0.625, 0.5481, 0.625, 0.5481, 0.625, 0.5226, 0.625, 0.179, 0.625, 0.2019, 0.625, 0.2019, 0.625, 0.179, 0.625, 0.5226, 0.625, 0.5226, 0.625, 0.5226, 0.625, 0.5226, 0.625, 0.5481, 0.625, 0.571, 0.625, 0.571, 0.625, 0.5481, 0.625, 0.1479, 0.625, 0.179, 0.625, 0.179, 0.625, 0.1479, 0.625, 0.7324, 0.625, 0.7324, 0.625, 0.7324, 0.625, 0.7324, 0.625, 0.1169, 0.625, 0.1479, 0.625, 0.1479, 0.625, 0.1169, 0.625, 0.571, 0.625, 0.6021, 0.625, 0.6021, 0.625, 0.571, 0.625, 0.09282, 0.625, 0.1169, 0.625, 0.1169, 0.625, 0.09282, 0.625, 0.7324, 0.625, 0.7324, 0.625, 0.7324, 0.625, 0.7324, 0.625, 0.01756, 0.625, 0.01756, 0.625, 0.01756, 0.625, 0.01756, 0.625, 0.481, 0.625, 0.481, 0.625, 0.481, 0.625, 0.481, 0.625, 1.0, 0.625, 0.978, 0.625, 0.978, 0.625, 1.0, 0.625, 0.769, 0.625, 0.978, 0.625, 0.978, 0.625, 0.769, 0.625, 0.5, 0.625, 0.481, 0.625, 0.481, 0.625, 0.5, 0.625, 0.01756, 0.625, 0.01756, 0.625, 0.01756, 0.625, 0.01756, 0.625, 0.75, 0.625, 0.7324, 0.625, 0.7324, 0.625, 0.75, 0.625, 0.25, 0.625, 0.2274, 0.625, 0.2274, 0.625, 0.25, 0.625, 0.5226, 0.625, 0.5226, 0.625, 0.5226, 0.625, 0.5226, 0.625, 0.5226, 0.625, 0.5, 0.625, 0.5, 0.625, 0.5226, 0.625, 0.272, 0.625, 0.25, 0.625, 0.25, 0.625, 0.272, 0.625, 0.769, 0.625, 0.75, 0.625, 0.75, 0.625, 0.769, 0.625, 0.01756, 0.625, 0.0, 0.625, 0.0, 0.625, 0.01756, 0.4944, 0.7324, 0.4944, 0.7101, 0.4944, 0.7101, 0.4944, 0.7324, 0.5599, 0.2274, 0.4944, 0.2274, 0.4944, 0.2274, 0.5599, 0.2274, 0.625, 0.6021, 0.625, 0.6331, 0.625, 0.6331, 0.625, 0.6021, 0.4944, 0.1479, 0.4944, 0.1169, 0.4944, 0.1169, 0.4944, 0.1479, 0.4944, 0.5226, 0.5599, 0.5226, 0.5599, 0.5226, 0.4944, 0.5226, 0.4944, 0.06746, 0.4944, 0.03994, 0.4944, 0.03994, 0.4944, 0.06746, 0.625, 0.2019, 0.625, 0.2274, 0.625, 0.2274, 0.625, 0.2019, 0.4944, 0.6021, 0.4944, 0.571, 0.4944, 0.571, 0.4944, 0.6021, 0.4944, 0.1169, 0.4944, 0.09282, 0.4944, 0.09282, 0.4944, 0.1169, 0.4944, 0.6572, 0.4944, 0.6331, 0.4944, 0.6331, 0.4944, 0.6572, 0.4944, 0.09282, 0.4944, 0.06746, 0.4944, 0.06746, 0.4944, 0.09282, 0.625, 0.5226, 0.625, 0.5481, 0.625, 0.5481, 0.625, 0.5226, 0.4944, 0.2274, 0.4944, 0.2019, 0.4944, 0.2019, 0.4944, 0.2274, 0.625, 0.5481, 0.625, 0.571, 0.625, 0.571, 0.625, 0.5481, 0.4944, 0.769, 0.5599, 0.769, 0.5599, 0.978, 0.4944, 0.978, 0.4944, 0.25, 0.5599, 0.25, 0.5599, 0.272, 0.4944, 0.272, 0.625, 0.481, 0.625, 0.481, 0.625, 0.481, 0.625, 0.481, 0.4944, 0.75, 0.5599, 0.75, 0.5599, 0.769, 0.4944, 0.769, 0.625, 0.571, 0.625, 0.6021, 0.625, 0.6021, 0.625, 0.571, 0.4944, 0.0, 0.5599, 0.0, 0.5599, 0.01756, 0.4944, 0.01756, 0.4944, 0.2019, 0.4944, 0.179, 0.4944, 0.179, 0.4944, 0.2019, 0.4944, 0.5, 0.5599, 0.5, 0.5599, 0.5226, 0.4944, 0.5226, 0.4944, 0.978, 0.5599, 0.978, 0.5599, 1.0, 0.4944, 1.0, 0.4944, 0.7324, 0.5599, 0.7324, 0.5599, 0.75, 0.4944, 0.75, 0.4944, 0.481, 0.5599, 0.481, 0.5599, 0.5, 0.4944, 0.5, 0.4944, 0.2274, 0.5599, 0.2274, 0.5599, 0.25, 0.4944, 0.25, 0.375, 0.2274, 0.4944, 0.2274, 0.4944, 0.25, 0.375, 0.25, 0.375, 0.481, 0.4944, 0.481, 0.4944, 0.5, 0.375, 0.5, 0.375, 0.7324, 0.4944, 0.7324, 0.4944, 0.75, 0.375, 0.75, 0.375, 0.978, 0.4944, 0.978, 0.4944, 1.0, 0.375, 1.0, 0.375, 0.5, 0.4944, 0.5, 0.4944, 0.5226, 0.375, 0.5226, 0.375, 0.2019, 0.4944, 0.2019, 0.4944, 0.2019, 0.375, 0.2019, 0.375, 0.0, 0.4944, 0.0, 0.4944, 0.01756, 0.375, 0.01756, 0.375, 0.7101, 0.4944, 0.7101, 0.4944, 0.7324, 0.375, 0.7324, 0.375, 0.75, 0.4944, 0.75, 0.4944, 0.769, 0.375, 0.769, 0.375, 0.272, 0.4944, 0.272, 0.4944, 0.481, 0.375, 0.481, 0.375, 0.25, 0.4944, 0.25, 0.4944, 0.272, 0.375, 0.272, 0.375, 0.769, 0.4944, 0.769, 0.4944, 0.978, 0.375, 0.978, 0.375, 0.6021, 0.4944, 0.6021, 0.4944, 0.6331, 0.375, 0.6331, 0.375, 0.09282, 0.4944, 0.09282, 0.4944, 0.1169, 0.375, 0.1169, 0.375, 0.571, 0.4944, 0.571, 0.4944, 0.6021, 0.375, 0.6021, 0.375, 0.1169, 0.4944, 0.1169, 0.4944, 0.1479, 0.375, 0.1479, 0.375, 0.5481, 0.4944, 0.5481, 0.4944, 0.571, 0.375, 0.571, 0.375, 0.1479, 0.4944, 0.1479, 0.4944, 0.179, 0.375, 0.179, 0.375, 0.5226, 0.4944, 0.5226, 0.4944, 0.5481, 0.375, 0.5481, 0.375, 0.179, 0.4944, 0.179, 0.4944, 0.2019, 0.375, 0.2019, 0.375, 0.06746, 0.4944, 0.06746, 0.4944, 0.09282, 0.375, 0.09282, 0.375, 0.6331, 0.4944, 0.6331, 0.4944, 0.6572, 0.375, 0.6572, 0.375, 0.03994, 0.4944, 0.03994, 0.4944, 0.06746, 0.375, 0.06746, 0.375, 0.6572, 0.4944, 0.6572, 0.4944, 0.6825, 0.375, 0.6825, 0.375, 0.01756, 0.4944, 0.01756, 0.4944, 0.03994, 0.375, 0.03994, 0.375, 0.6825, 0.4944, 0.6825, 0.4944, 0.7101, 0.375, 0.7101, 0.625, 0.03994, 0.625, 0.01756, 0.625, 0.01756, 0.625, 0.03994, 0.625, 0.1479, 0.625, 0.1169, 0.625, 0.1169, 0.625, 0.1479, 0.625, 0.179, 0.625, 0.1479, 0.625, 0.1479, 0.625, 0.179, 0.625, 0.2019, 0.625, 0.179, 0.625, 0.179, 0.625, 0.2019, 0.625, 0.2274, 0.625, 0.2019, 0.625, 0.2019, 0.625, 0.2274, 0.625, 0.1169, 0.625, 0.09282, 0.625, 0.09282, 0.625, 0.1169, 0.625, 0.09282, 0.625, 0.06746, 0.625, 0.06746, 0.625, 0.09282, 0.625, 0.06746, 0.625, 0.03994, 0.625, 0.03994, 0.625, 0.06746, 0.625, 0.06746, 0.625, 0.03994, 0.625, 0.03994, 0.625, 0.06746, 0.625, 0.09282, 0.625, 0.06746, 0.625, 0.06746, 0.625, 0.09282, 0.625, 0.1169, 0.625, 0.09282, 0.625, 0.09282, 0.625, 0.1169, 0.625, 0.2274, 0.625, 0.2019, 0.625, 0.2019, 0.625, 0.2274, 0.625, 0.2019, 0.625, 0.179, 0.625, 0.179, 0.625, 0.2019, 0.625, 0.179, 0.625, 0.1479, 0.625, 0.1479, 0.625, 0.179, 0.625, 0.1479, 0.625, 0.1169, 0.625, 0.1169, 0.625, 0.1479, 0.625, 0.03994, 0.625, 0.01756, 0.625, 0.01756, 0.625, 0.03994, 0.625, 0.03994, 0.625, 0.01756, 0.625, 0.01756, 0.625, 0.03994, 0.625, 0.1479, 0.625, 0.1169, 0.625, 0.1169, 0.625, 0.1479, 0.625, 0.179, 0.625, 0.1479, 0.625, 0.1479, 0.625, 0.179, 0.625, 0.2019, 0.625, 0.179, 0.625, 0.179, 0.625, 0.2019, 0.625, 0.2274, 0.625, 0.2019, 0.625, 0.2019, 0.625, 0.2274, 0.625, 0.1169, 0.625, 0.09282, 0.625, 0.09282, 0.625, 0.1169, 0.625, 0.09282, 0.625, 0.06746, 0.625, 0.06746, 0.625, 0.09282, 0.625, 0.06746, 0.625, 0.03994, 0.625, 0.03994, 0.625, 0.06746, 0.625, 0.06746, 0.625, 0.03994, 0.625, 0.03994, 0.625, 0.06746, 0.625, 0.09282, 0.625, 0.06746, 0.625, 0.06746, 0.625, 0.09282, 0.625, 0.1169, 0.625, 0.09282, 0.625, 0.09282, 0.625, 0.1169, 0.625, 0.2274, 0.625, 0.2019, 0.625, 0.2019, 0.625, 0.2274, 0.625, 0.2019, 0.625, 0.179, 0.625, 0.179, 0.625, 0.2019, 0.625, 0.179, 0.625, 0.1479, 0.625, 0.1479, 0.625, 0.179, 0.625, 0.1479, 0.625, 0.1169, 0.625, 0.1169, 0.625, 0.1479, 0.625, 0.03994, 0.625, 0.01756, 0.625, 0.01756, 0.625, 0.03994, 0.625, 0.06746, 0.625, 0.03994, 0.625, 0.03994, 0.625, 0.06746, 0.625, 0.09282, 0.625, 0.06746, 0.625, 0.06746, 0.625, 0.09282, 0.625, 0.1169, 0.625, 0.09282, 0.625, 0.09282, 0.625, 0.1169, 0.625, 0.2274, 0.625, 0.2019, 0.625, 0.2019, 0.625, 0.2274, 0.625, 0.2019, 0.625, 0.179, 0.625, 0.179, 0.625, 0.2019, 0.625, 0.179, 0.625, 0.1479, 0.625, 0.1479, 0.625, 0.179, 0.625, 0.1479, 0.625, 0.1169, 0.625, 0.1169, 0.625, 0.1479, 0.625, 0.03994, 0.625, 0.01756, 0.625, 0.01756, 0.625, 0.03994, 0.625, 0.03994, 0.625, 0.01756, 0.625, 0.01756, 0.625, 0.03994, 0.625, 0.1479, 0.625, 0.1169, 0.625, 0.1169, 0.625, 0.1479, 0.625, 0.179, 0.625, 0.1479, 0.625, 0.1479, 0.625, 0.179, 0.625, 0.2019, 0.625, 0.179, 0.625, 0.179, 0.625, 0.2019, 0.625, 0.2274, 0.625, 0.2019, 0.625, 0.2019, 0.625, 0.2274, 0.625, 0.1169, 0.625, 0.09282, 0.625, 0.09282, 0.625, 0.1169, 0.625, 0.09282, 0.625, 0.06746, 0.625, 0.06746, 0.625, 0.09282, 0.625, 0.06746, 0.625, 0.03994, 0.625, 0.03994, 0.625, 0.06746, 0.625, 0.06746, 0.625, 0.03994, 0.625, 0.03994, 0.625, 0.06746, 0.625, 0.09282, 0.625, 0.06746, 0.625, 0.06746, 0.625, 0.09282, 0.625, 0.1169, 0.625, 0.09282, 0.625, 0.09282, 0.625, 0.1169, 0.625, 0.2274, 0.625, 0.2019, 0.625, 0.2019, 0.625, 0.2274, 0.625, 0.2019, 0.625, 0.179, 0.625, 0.179, 0.625, 0.2019, 0.625, 0.179, 0.625, 0.1479, 0.625, 0.1479, 0.625, 0.179, 0.625, 0.1479, 0.625, 0.1169, 0.625, 0.1169, 0.625, 0.1479, 0.625, 0.03994, 0.625, 0.01756, 0.625, 0.01756, 0.625, 0.03994, 0.4944, 0.01756, 0.5599, 0.01756, 0.5599, 0.03994, 0.4944, 0.03994, 0.4944, 0.03994, 0.5599, 0.03994, 0.5599, 0.06746, 0.4944, 0.06746, 0.4944, 0.06746, 0.5599, 0.06746, 0.5599, 0.09282, 0.4944, 0.09282, 0.4944, 0.179, 0.5599, 0.179, 0.5599, 0.2019, 0.4944, 0.2019, 0.4944, 0.1479, 0.5599, 0.1479, 0.5599, 0.179, 0.4944, 0.179, 0.4944, 0.1169, 0.5599, 0.1169, 0.5599, 0.1479, 0.4944, 0.1479, 0.4944, 0.09282, 0.5599, 0.09282, 0.5599, 0.1169, 0.4944, 0.1169, 0.4944, 0.2019, 0.5599, 0.2019, 0.5599, 0.2274, 0.4944, 0.2274, 0.625, 0.03994, 0.625, 0.06746, 0.625, 0.06746, 0.625, 0.03994, 0.5599, 0.01756, 0.625, 0.01756, 0.625, 0.01756, 0.5599, 0.01756, 0.4944, 0.179, 0.4944, 0.1479, 0.4944, 0.1479, 0.4944, 0.179, 0.625, 0.01756, 0.625, 0.03994, 0.625, 0.03994, 0.625, 0.01756, 0.644, 0.7101, 0.853, 0.7101, 0.853, 0.7324, 0.644, 0.7324, 0.644, 0.6021, 0.853, 0.6021, 0.853, 0.6331, 0.644, 0.6331, 0.644, 0.571, 0.853, 0.571, 0.853, 0.6021, 0.644, 0.6021, 0.644, 0.5481, 0.853, 0.5481, 0.853, 0.571, 0.644, 0.571, 0.644, 0.5226, 0.853, 0.5226, 0.853, 0.5481, 0.644, 0.5481, 0.644, 0.6331, 0.853, 0.6331, 0.853, 0.6572, 0.644, 0.6572, 0.644, 0.6572, 0.853, 0.6572, 0.853, 0.6825, 0.644, 0.6825, 0.644, 0.6825, 0.853, 0.6825, 0.853, 0.7101, 0.644, 0.7101, 0.853, 0.7324, 0.644, 0.7324, 0.644, 0.7324, 0.853, 0.7324, 0.853, 0.7101, 0.853, 0.7324, 0.853, 0.7324, 0.853, 0.7101, 0.853, 0.5481, 0.853, 0.571, 0.853, 0.571, 0.853, 0.5481, 0.853, 0.5226, 0.853, 0.5481, 0.853, 0.5481, 0.853, 0.5226, 0.853, 0.6021, 0.853, 0.6331, 0.853, 0.6331, 0.853, 0.6021, 0.644, 0.6572, 0.644, 0.6331, 0.644, 0.6331, 0.644, 0.6572, 0.644, 0.6825, 0.644, 0.6572, 0.644, 0.6572, 0.644, 0.6825, 0.644, 0.7101, 0.644, 0.6825, 0.644, 0.6825, 0.644, 0.7101, 0.644, 0.7324, 0.644, 0.7101, 0.644, 0.7101, 0.644, 0.7324, 0.853, 0.6331, 0.853, 0.6572, 0.853, 0.6572, 0.853, 0.6331, 0.625, 0.978, 0.625, 0.978, 0.625, 0.978, 0.625, 0.978, 0.625, 0.769, 0.625, 0.769, 0.625, 0.769, 0.625, 0.769, 0.625, 0.769, 0.625, 0.769, 0.625, 0.769, 0.625, 0.769, 0.625, 0.769, 0.625, 0.769, 0.625, 0.769, 0.625, 0.769, 0.625, 0.978, 0.625, 0.978, 0.625, 0.978, 0.625, 0.978, 0.625, 0.978, 0.625, 0.978, 0.625, 0.978, 0.625, 0.978, 0.625, 0.978, 0.625, 0.978, 0.625, 0.978, 0.625, 0.978, 0.625, 0.978, 0.625, 0.769, 0.625, 0.769, 0.625, 0.978, 0.625, 0.769, 0.625, 0.769, 0.625, 0.769, 0.625, 0.769, 0.625, 0.769, 0.625, 0.769, 0.625, 0.769, 0.625, 0.769, 0.625, 0.978, 0.625, 0.769, 0.625, 0.769, 0.625, 0.978, 0.625, 0.978, 0.625, 0.769, 0.625, 0.769, 0.625, 0.978, 0.625, 0.978, 0.625, 0.769, 0.625, 0.769, 0.625, 0.978, 0.625, 0.978, 0.625, 0.769, 0.625, 0.769, 0.625, 0.978, 0.625, 0.769, 0.625, 0.769, 0.625, 0.769, 0.625, 0.769, 0.625, 0.978, 0.625, 0.978, 0.625, 0.978, 0.625, 0.978, 0.625, 0.978, 0.625, 0.978, 0.625, 0.978, 0.625, 0.978, 0.625, 0.978, 0.625, 0.978, 0.625, 0.978, 0.625, 0.978, 0.625, 0.769, 0.625, 0.769, 0.625, 0.769, 0.625, 0.769, 0.625, 0.769, 0.625, 0.769, 0.625, 0.769, 0.625, 0.769, 0.625, 0.978, 0.625, 0.978, 0.625, 0.978, 0.625, 0.978, 0.625, 0.978, 0.625, 0.978, 0.625, 0.978, 0.625, 0.978, 0.625, 0.769, 0.625, 0.978, 0.625, 0.978, 0.625, 0.769, 0.625, 0.978, 0.625, 0.978, 0.625, 0.978, 0.625, 0.978, 0.625, 0.769, 0.625, 0.978, 0.625, 0.978, 0.625, 0.769, 0.625, 0.978, 0.625, 0.978, 0.625, 0.978, 0.625, 0.978, 0.625, 0.978, 0.625, 0.978, 0.625, 0.978, 0.625, 0.978, 0.625, 0.978, 0.625, 0.978, 0.625, 0.978, 0.625, 0.978, 0.625, 0.978, 0.625, 0.769, 0.625, 0.769, 0.625, 0.978, 0.625, 0.769, 0.625, 0.769, 0.625, 0.769, 0.625, 0.769, 0.625, 0.978, 0.625, 0.769, 0.625, 0.769, 0.625, 0.978, 0.625, 0.978, 0.625, 0.769, 0.625, 0.769, 0.625, 0.978, 0.625, 0.978, 0.625, 0.769, 0.625, 0.769, 0.625, 0.978, 0.625, 0.978, 0.625, 0.769, 0.625, 0.769, 0.625, 0.978, 0.625, 0.978, 0.625, 0.978, 0.625, 0.978, 0.625, 0.978, 0.625, 0.978, 0.625, 0.769, 0.625, 0.769, 0.625, 0.978, 0.625, 0.769, 0.625, 0.769, 0.625, 0.769, 0.625, 0.769, 0.625, 0.769, 0.625, 0.769, 0.625, 0.769, 0.625, 0.769, 0.625, 0.769, 0.625, 0.769, 0.625, 0.769, 0.625, 0.769, 0.625, 0.769, 0.625, 0.769, 0.625, 0.769, 0.625, 0.769, 0.0, 0.0, 1.0, 0.0, 1.0, 1.0, 0.0, 1.0, 0.0, 0.0, 1.0, 0.0, 1.0, 1.0, 0.0, 1.0, 0.375, 0.2019, 0.4944, 0.2019, 0.4944, 0.2274, 0.375, 0.2274, 0.125, 0.5226, 0.125, 0.5481, 0.125, 0.5481, 0.125, 0.5226, 0.4944, 0.2019, 0.4944, 0.2274, 0.4944, 0.2274, 0.4944, 0.2019, 0.4944, 0.2274, 0.375, 0.2274, 0.375, 0.2274, 0.4944, 0.2274, 0.625, 0.5481, 0.625, 0.5226, 0.625, 0.5226, 0.625, 0.5481, 0.625, 0.6572, 0.625, 0.6331, 0.625, 0.6331, 0.625, 0.6572, 0.625, 0.6331, 0.625, 0.6021, 0.625, 0.6021, 0.625, 0.6331, 0.625, 0.6021, 0.625, 0.571, 0.625, 0.571, 0.625, 0.6021, 0.625, 0.571, 0.625, 0.5481, 0.625, 0.5481, 0.625, 0.571, 0.625, 0.6825, 0.625, 0.6572, 0.625, 0.6572, 0.625, 0.6825, 0.625, 0.7101, 0.625, 0.6825, 0.625, 0.6825, 0.625, 0.7101, 0.625, 0.7324, 0.625, 0.7101, 0.625, 0.7101, 0.625, 0.7324, 0.625, 0.7324, 0.625, 0.7101, 0.625, 0.7101, 0.625, 0.7324, 0.625, 0.7101, 0.625, 0.6825, 0.625, 0.6825, 0.625, 0.7101, 0.625, 0.6825, 0.625, 0.6572, 0.625, 0.6572, 0.625, 0.6825, 0.625, 0.571, 0.625, 0.5481, 0.625, 0.5481, 0.625, 0.571, 0.625, 0.6021, 0.625, 0.571, 0.625, 0.571, 0.625, 0.6021, 0.625, 0.6331, 0.625, 0.6021, 0.625, 0.6021, 0.625, 0.6331, 0.625, 0.6572, 0.625, 0.6331, 0.625, 0.6331, 0.625, 0.6572, 0.625, 0.5481, 0.625, 0.5226, 0.625, 0.5226, 0.625, 0.5481, 0.625, 0.5481, 0.625, 0.5226, 0.625, 0.5226, 0.625, 0.5481, 0.625, 0.6572, 0.625, 0.6331, 0.625, 0.6331, 0.625, 0.6572, 0.625, 0.6331, 0.625, 0.6021, 0.625, 0.6021, 0.625, 0.6331, 0.625, 0.6021, 0.625, 0.571, 0.625, 0.571, 0.625, 0.6021, 0.625, 0.571, 0.625, 0.5481, 0.625, 0.5481, 0.625, 0.571, 0.625, 0.6825, 0.625, 0.6572, 0.625, 0.6572, 0.625, 0.6825, 0.625, 0.7101, 0.625, 0.6825, 0.625, 0.6825, 0.625, 0.7101, 0.625, 0.7324, 0.625, 0.7101, 0.625, 0.7101, 0.625, 0.7324, 0.625, 0.7324, 0.625, 0.7101, 0.625, 0.7101, 0.625, 0.7324, 0.625, 0.7101, 0.625, 0.6825, 0.625, 0.6825, 0.625, 0.7101, 0.625, 0.6825, 0.625, 0.6572, 0.625, 0.6572, 0.625, 0.6825, 0.625, 0.571, 0.625, 0.5481, 0.625, 0.5481, 0.625, 0.571, 0.625, 0.6021, 0.625, 0.571, 0.625, 0.571, 0.625, 0.6021, 0.625, 0.6331, 0.625, 0.6021, 0.625, 0.6021, 0.625, 0.6331, 0.625, 0.6572, 0.625, 0.6331, 0.625, 0.6331, 0.625, 0.6572, 0.625, 0.5481, 0.625, 0.5226, 0.625, 0.5226, 0.625, 0.5481, 0.625, 0.7324, 0.625, 0.7101, 0.625, 0.7101, 0.625, 0.7324, 0.625, 0.7101, 0.625, 0.6825, 0.625, 0.6825, 0.625, 0.7101, 0.625, 0.6825, 0.625, 0.6572, 0.625, 0.6572, 0.625, 0.6825, 0.625, 0.571, 0.625, 0.5481, 0.625, 0.5481, 0.625, 0.571, 0.625, 0.6021, 0.625, 0.571, 0.625, 0.571, 0.625, 0.6021, 0.625, 0.6331, 0.625, 0.6021, 0.625, 0.6021, 0.625, 0.6331, 0.625, 0.6572, 0.625, 0.6331, 0.625, 0.6331, 0.625, 0.6572, 0.625, 0.5481, 0.625, 0.5226, 0.625, 0.5226, 0.625, 0.5481, 0.625, 0.5481, 0.625, 0.5226, 0.625, 0.5226, 0.625, 0.5481, 0.625, 0.6572, 0.625, 0.6331, 0.625, 0.6331, 0.625, 0.6572, 0.625, 0.6331, 0.625, 0.6021, 0.625, 0.6021, 0.625, 0.6331, 0.625, 0.6021, 0.625, 0.571, 0.625, 0.571, 0.625, 0.6021, 0.625, 0.571, 0.625, 0.5481, 0.625, 0.5481, 0.625, 0.571, 0.625, 0.6825, 0.625, 0.6572, 0.625, 0.6572, 0.625, 0.6825, 0.625, 0.7101, 0.625, 0.6825, 0.625, 0.6825, 0.625, 0.7101, 0.625, 0.7324, 0.625, 0.7101, 0.625, 0.7101, 0.625, 0.7324, 0.625, 0.7324, 0.625, 0.7101, 0.625, 0.7101, 0.625, 0.7324, 0.625, 0.7101, 0.625, 0.6825, 0.625, 0.6825, 0.625, 0.7101, 0.625, 0.6825, 0.625, 0.6572, 0.625, 0.6572, 0.625, 0.6825, 0.625, 0.571, 0.625, 0.5481, 0.625, 0.5481, 0.625, 0.571, 0.625, 0.6021, 0.625, 0.571, 0.625, 0.571, 0.625, 0.6021, 0.625, 0.6331, 0.625, 0.6021, 0.625, 0.6021, 0.625, 0.6331, 0.625, 0.6572, 0.625, 0.6331, 0.625, 0.6331, 0.625, 0.6572, 0.625, 0.5481, 0.625, 0.5226, 0.625, 0.5226, 0.625, 0.5481, 0.4944, 0.6825, 0.5599, 0.6825, 0.5599, 0.7101, 0.4944, 0.7101, 0.4944, 0.6572, 0.5599, 0.6572, 0.5599, 0.6825, 0.4944, 0.6825, 0.4944, 0.6331, 0.5599, 0.6331, 0.5599, 0.6572, 0.4944, 0.6572, 0.4944, 0.5226, 0.5599, 0.5226, 0.5599, 0.5481, 0.4944, 0.5481, 0.4944, 0.5481, 0.5599, 0.5481, 0.5599, 0.571, 0.4944, 0.571, 0.4944, 0.571, 0.5599, 0.571, 0.5599, 0.6021, 0.4944, 0.6021, 0.4944, 0.6021, 0.5599, 0.6021, 0.5599, 0.6331, 0.4944, 0.6331, 0.4944, 0.7101, 0.5599, 0.7101, 0.5599, 0.7324, 0.4944, 0.7324, 0.625, 0.7324, 0.5599, 0.7324, 0.5599, 0.7324, 0.625, 0.7324, 0.4944, 0.5481, 0.4944, 0.5226, 0.4944, 0.5226, 0.4944, 0.5481, 0.625, 0.7101, 0.625, 0.7324, 0.625, 0.7324, 0.625, 0.7101, 0.4944, 0.6331, 0.4944, 0.6021, 0.4944, 0.6021, 0.4944, 0.6331, 0.5599, 0.272, 0.625, 0.272, 0.625, 0.481, 0.5599, 0.481, 0.625, 0.481, 0.625, 0.272, 0.625, 0.272, 0.625, 0.481, 0.625, 0.481, 0.625, 0.272, 0.625, 0.272, 0.625, 0.481, 0.625, 0.481, 0.625, 0.272, 0.625, 0.272, 0.625, 0.481, 0.625, 0.272, 0.625, 0.481, 0.625, 0.481, 0.625, 0.272, 0.625, 0.481, 0.625, 0.272, 0.625, 0.272, 0.625, 0.481, 0.625, 0.272, 0.625, 0.481, 0.625, 0.481, 0.625, 0.272, 0.625, 0.481, 0.625, 0.272, 0.625, 0.272, 0.625, 0.481, 0.625, 0.481, 0.625, 0.272, 0.625, 0.272, 0.625, 0.481, 0.625, 0.481, 0.625, 0.272, 0.625, 0.272, 0.625, 0.481, 0.625, 0.481, 0.625, 0.272, 0.625, 0.272, 0.625, 0.481, 0.625, 0.481, 0.625, 0.272, 0.625, 0.272, 0.625, 0.481, 0.625, 0.481, 0.625, 0.272, 0.625, 0.272, 0.625, 0.481, 0.625, 0.481, 0.625, 0.272, 0.625, 0.272, 0.625, 0.481, 0.625, 0.481, 0.625, 0.272, 0.625, 0.272, 0.625, 0.481, 0.4944, 0.272, 0.5599, 0.272, 0.5599, 0.481, 0.4944, 0.481, 0.625, 0.481, 0.625, 0.481, 0.625, 0.481, 0.625, 0.481, 0.625, 0.272, 0.625, 0.272, 0.625, 0.272, 0.625, 0.272, 0.625, 0.272, 0.625, 0.272, 0.625, 0.272, 0.625, 0.272, 0.625, 0.481, 0.625, 0.481, 0.625, 0.481, 0.625, 0.481, 0.625, 0.272, 0.625, 0.272, 0.625, 0.272, 0.625, 0.272, 0.625, 0.481, 0.625, 0.481, 0.625, 0.481, 0.625, 0.481, 0.625, 0.272, 0.625, 0.272, 0.625, 0.272, 0.625, 0.272, 0.625, 0.481, 0.625, 0.481, 0.625, 0.481, 0.625, 0.481, 0.5599, 0.481, 0.4944, 0.481, 0.4944, 0.481, 0.5599, 0.481, 0.4944, 0.481, 0.4944, 0.272, 0.4944, 0.272, 0.4944, 0.481, 0.625, 0.272, 0.625, 0.272, 0.625, 0.272, 0.625, 0.272, 0.4944, 0.272, 0.5599, 0.272, 0.5599, 0.272, 0.4944, 0.272, 0.625, 0.272, 0.625, 0.272, 0.625, 0.272, 0.625, 0.272, 0.625, 0.272, 0.625, 0.272, 0.625, 0.272, 0.625, 0.272, 0.625, 0.481, 0.5599, 0.481, 0.5599, 0.481, 0.625, 0.481, 0.625, 0.272, 0.625, 0.272, 0.625, 0.272, 0.625, 0.272, 0.625, 0.481, 0.625, 0.481, 0.625, 0.481, 0.625, 0.481, 0.5599, 0.272, 0.625, 0.272, 0.625, 0.272, 0.5599, 0.272, 0.0, 0.0, 0.0, 1.0, 1.0, 1.0, 1.0, 0.0, 1.0, 1.0, 0.0, 1.0, 0.0, 1.0, 1.0, 1.0, 0.0, 1.0, 0.0, 0.0, 0.0, 0.0, 0.0, 1.0, 1.0, 1.0, 0.0, 1.0, 0.0, 1.0, 1.0, 1.0, 0.0, 0.0, 1.0, 0.0, 1.0, 0.0, 0.0, 0.0, 1.0, 0.0, 1.0, 1.0, 1.0, 1.0, 1.0, 0.0, 0.375, 0.0, 0.625, 0.0, 0.625, 0.25, 0.375, 0.25, 0.375, 0.25, 0.625, 0.25, 0.625, 0.5, 0.375, 0.5, 0.375, 0.5, 0.625, 0.5, 0.625, 0.75, 0.375, 0.75, 0.375, 0.75, 0.625, 0.75, 0.625, 1.0, 0.375, 1.0, 0.125, 0.5, 0.375, 0.5, 0.375, 0.75, 0.125, 0.75, 0.625, 0.5, 0.875, 0.5, 0.875, 0.75, 0.625, 0.75, 0.375, 0.0, 0.625, 0.0, 0.625, 0.25, 0.375, 0.25, 0.375, 0.25, 0.625, 0.25, 0.625, 0.5, 0.375, 0.5, 0.375, 0.5, 0.625, 0.5, 0.625, 0.75, 0.375, 0.75, 0.375, 0.75, 0.625, 0.75, 0.625, 1.0, 0.375, 1.0, 0.125, 0.5, 0.375, 0.5, 0.375, 0.75, 0.125, 0.75, 0.625, 0.5, 0.875, 0.5, 0.875, 0.75, 0.625, 0.75, 0.0, 0.0, 1.0, 0.0, 1.0, 1.0, 0.0, 1.0, 0.0, 0.0, 1.0, 0.0, 1.0, 0.0, 0.0, 0.0, 1.0, 0.0, 1.0, 1.0, 1.0, 1.0, 1.0, 0.0, 0.0, 1.0, 0.0, 0.0, 0.0, 0.0, 0.0, 1.0, 0.625, 1.0, 0.375, 1.0, 0.375, 1.0, 0.625, 1.0, 0.375, 0.25, 0.375, 0.5, 0.625, 0.5, 0.625, 0.25, 0.375, 0.5, 0.375, 0.75, 0.625, 0.75, 0.625, 0.5, 0.375, 0.75, 0.375, 1.0, 0.625, 1.0, 0.625, 0.75, 0.125, 0.5, 0.125, 0.75, 0.375, 0.75, 0.375, 0.5, 0.625, 0.5, 0.625, 0.75, 0.875, 0.75, 0.875, 0.5, 0.125, 0.75, 0.125, 0.5, 0.125, 0.5, 0.125, 0.75, 0.375, 0.25, 0.375, 0.5, 0.625, 0.5, 0.625, 0.25, 0.375, 0.5, 0.375, 0.75, 0.625, 0.75, 0.625, 0.5, 0.375, 0.75, 0.375, 1.0, 0.625, 1.0, 0.625, 0.75, 0.125, 0.5, 0.125, 0.75, 0.375, 0.75, 0.375, 0.5, 0.625, 0.5, 0.625, 0.75, 0.875, 0.75, 0.875, 0.5, 0.875, 0.5, 0.875, 0.75, 0.875, 0.75, 0.875, 0.5, 0.375, 0.25, 0.375, 0.5, 0.625, 0.5, 0.625, 0.25, 0.375, 0.5, 0.375, 0.75, 0.625, 0.75, 0.625, 0.5, 0.375, 0.75, 0.375, 1.0, 0.625, 1.0, 0.625, 0.75, 0.125, 0.5, 0.125, 0.75, 0.375, 0.75, 0.375, 0.5, 0.625, 0.5, 0.625, 0.75, 0.875, 0.75, 0.875, 0.5, 0.375, 0.0, 0.625, 0.0, 0.625, 0.25, 0.375, 0.25, 0.375, 0.25, 0.625, 0.25, 0.625, 0.5, 0.375, 0.5, 0.375, 0.5, 0.625, 0.5, 0.625, 0.75, 0.375, 0.75, 0.375, 0.75, 0.625, 0.75, 0.625, 1.0, 0.375, 1.0, 0.125, 0.5, 0.375, 0.5, 0.375, 0.75, 0.125, 0.75, 0.625, 0.5, 0.875, 0.5, 0.875, 0.75, 0.625, 0.75, 0.375, 0.0, 0.375, 0.25, 0.625, 0.25, 0.625, 0.0, 0.875, 0.5, 0.875, 0.75, 0.875, 0.75, 0.875, 0.5, 0.125, 0.75, 0.125, 0.5, 0.125, 0.5, 0.125, 0.75, 0.375, 0.25, 0.625, 0.25, 0.625, 0.25, 0.375, 0.25, 0.375, 0.0, 0.375, 0.25, 0.625, 0.25, 0.625, 0.0, 0.375, 0.25, 0.625, 0.25, 0.625, 0.25, 0.375, 0.25, 0.625, 1.0, 0.375, 1.0, 0.375, 1.0, 0.625, 1.0, 0.875, 0.5, 0.875, 0.75, 0.875, 0.75, 0.875, 0.5, 0.375, 0.0, 0.375, 0.25, 0.625, 0.25, 0.625, 0.0, 0.125, 0.75, 0.125, 0.5, 0.125, 0.5, 0.125, 0.75, 0.375, 0.25, 0.625, 0.25, 0.625, 0.25, 0.375, 0.25, 0.625, 1.0, 0.375, 1.0, 0.375, 1.0, 0.625, 1.0])
me_cube_007.use_remesh_fix_poles = True
me_cube_007.use_remesh_preserve_attributes = False
me_cube_007.update()

# ---- objects
ob_cube = bpy.data.objects.new('Cube', me_cube_006)
ob_cube_001 = bpy.data.objects.new('Cube.001', me_cube_007)

# ---- transforms, parenting, visibility, modifiers, constraints
ob_cube.location = (0.0, 0.0, 0.0)
ob_cube.scale = (3.524, 4.258, 0.2834)
ob_cube_001.location = (0.0, 0.0, 10.19)
ob_cube_001.scale = (3.218, 3.775, 0.3255)

# ---- collection membership
col_collection.objects.link(ob_cube)
col_collection.objects.link(ob_cube_001)

# ---- scene / render settings (as saved in the file)
scene.frame_start = 1; scene.frame_end = 250; scene.frame_set(1)
scene.render.engine = 'BLENDER_EEVEE_NEXT'
scene.cycles.sampling_pattern = 'TABULATED_SOBOL'
scene.cycles.use_light_tree = False
scene.view_settings.view_transform = 'Filmic'
bpy.context.view_layer.update()

# ---- added for rendering (the .blend has no active camera and no usable light): camera, sun
cam_auto = bpy.data.cameras.new('AutoCamera')
cam_auto.lens = 50.0
cam_auto.sensor_width = 36.0
cam_auto.clip_end = 3997.95
ob_auto_camera = bpy.data.objects.new('AutoCamera', cam_auto)
scene.collection.objects.link(ob_auto_camera)
ob_auto_camera.location = (208.04, -273.365, 245.297)
ob_auto_camera.rotation_euler = (1.09748, -7.21219e-08, 0.694738)
scene.camera = ob_auto_camera
light_auto_sun = bpy.data.lights.new('AutoSun', 'SUN')
light_auto_sun.energy = 3.0
light_auto_sun.angle = 0.0523599
ob_auto_sun = bpy.data.objects.new('AutoSun', light_auto_sun)
scene.collection.objects.link(ob_auto_sun)
ob_auto_sun.rotation_euler = (0.872665, 0.174533, 0.523599)
bpy.context.view_layer.update()
